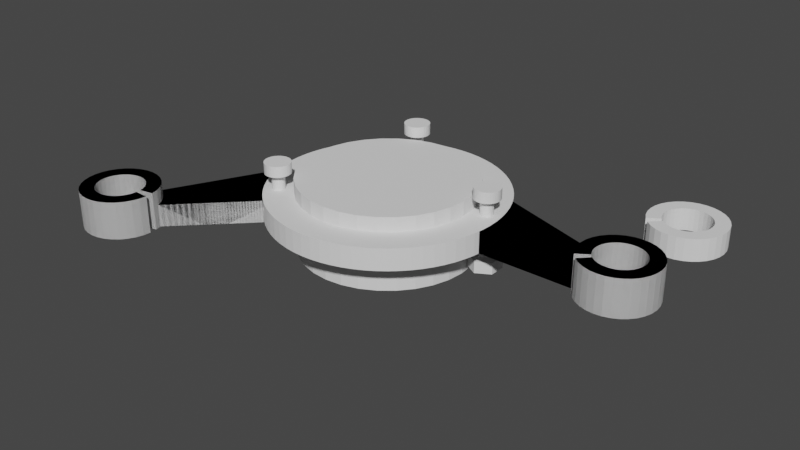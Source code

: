 # Source: motor_base_01.blend  (saved by Blender 2.92.15; exported with 4.5.12 LTS)
import bpy
from mathutils import Matrix  # noqa: F401  (used for matrix-valued properties, if any)

bpy.ops.wm.read_factory_settings(use_empty=True)
scene = bpy.context.scene
scene.name = 'Scene'

# ---- collections
col_main = bpy.data.collections.new('Main'); scene.collection.children.link(col_main)
col_main___parts = bpy.data.collections.new('Main - parts'); col_main.children.link(col_main___parts)
col_cut__screw_nut_01 = bpy.data.collections.new('[CUT] Screw+Nut 01'); col_main___parts.children.link(col_cut__screw_nut_01)

# ---- world
world_world = bpy.data.worlds.new('World'); scene.world = world_world
world_world.use_nodes = True; world_world.node_tree.nodes.clear()
_N = world_world.node_tree.nodes; _L = world_world.node_tree.links
n0 = _N.new('ShaderNodeOutputWorld'); n0.name = 'World Output'; n0.location = (300, 300)
n1 = _N.new('ShaderNodeBackground'); n1.name = 'Background'; n1.location = (10, 300)
n1.inputs[0].default_value = (0.05088, 0.05088, 0.05088, 1.0)
_L.new(n1.outputs[0], n0.inputs[0])
n0.is_active_output = True
world_world.color = (0.05088, 0.05088, 0.05088)
world_world.use_sun_shadow = False
world_world.sun_shadow_jitter_overblur = 0.0

# ---- meshes
me_cylinder_003 = bpy.data.meshes.new('Cylinder.003')
me_cylinder_003.from_pydata([(0.0, 3.153, -2.5), (0.6152, 3.093, -2.5), (0.6152, 3.093, 0.5), (0.0, 3.153, 0.5), (1.207, 2.913, -2.5), (1.207, 2.913, 0.5), (1.752, 2.622, -2.5), (1.752, 2.622, 0.5), (2.23, 2.23, -2.5), (2.23, 2.23, 0.5), (2.622, 1.752, -2.5), (2.622, 1.752, 0.5), (2.913, 1.207, -2.5), (2.913, 1.207, 0.5), (3.093, 0.6152, -2.5), (3.093, 0.6152, 0.5), (3.153, 3.822e-07, -2.5), (3.153, 3.965e-07, 0.5), (3.093, -0.6152, -2.5), (3.093, -0.6152, 0.5), (2.913, -1.207, -2.5), (2.913, -1.207, 0.5), (2.622, -1.752, -2.5), (2.622, -1.752, 0.5), (2.23, -2.23, -2.5), (2.23, -2.23, 0.5), (1.752, -2.622, -2.5), (1.752, -2.622, 0.5), (1.207, -2.913, -2.5), (1.207, -2.913, 0.5), (0.6152, -3.093, -2.5), (0.6152, -3.093, 0.5), (0.0, -3.153, -2.5), (0.0, -3.153, 0.5), (-0.6152, -3.093, -2.5), (-0.6152, -3.093, 0.5), (-1.207, -2.913, -2.5), (-1.207, -2.913, 0.5), (-1.752, -2.622, -2.5), (-1.752, -2.622, 0.5), (-2.23, -2.23, -2.5), (-2.23, -2.23, 0.5), (-2.622, -1.752, -2.5), (-2.622, -1.752, 0.5), (-2.913, -1.207, -2.5), (-2.913, -1.207, 0.5), (-3.093, -0.6152, -2.5), (-3.093, -0.6152, 0.5), (-3.153, 3.059e-06, -2.5), (-3.153, 3.044e-06, 0.5), (-3.093, 0.6152, -2.5), (-3.093, 0.6152, 0.5), (-2.913, 1.207, -2.5), (-2.913, 1.207, 0.5), (-2.622, 1.752, -2.5), (-2.622, 1.752, 0.5), (-2.23, 2.23, -2.5), (-2.23, 2.23, 0.5), (-1.752, 2.622, -2.5), (-1.752, 2.622, 0.5), (-1.207, 2.913, -2.5), (-1.207, 2.913, 0.5), (-0.6152, 3.093, -2.5), (-0.6152, 3.093, 0.5), (0.0, 5.062, -2.5), (0.9876, 4.965, -2.5), (0.9876, 4.965, 0.5), (0.0, 5.062, 0.5), (1.937, 4.677, -2.5), (1.937, 4.677, 0.5), (2.813, 4.209, -2.5), (2.813, 4.209, 0.5), (3.58, 3.58, -2.5), (3.58, 3.58, 0.5), (4.209, 2.813, -2.5), (4.209, 2.813, 0.5), (4.677, 1.937, -2.5), (4.677, 1.937, 0.5), (4.965, 0.9876, -2.5), (4.965, 0.9876, 0.5), (5.063, 3.822e-07, -2.5), (5.063, 3.822e-07, 0.5), (4.965, -0.9876, -2.5), (4.965, -0.9876, 0.5), (4.677, -1.937, -2.5), (4.677, -1.937, 0.5), (4.209, -2.813, -2.5), (4.209, -2.813, 0.5), (3.58, -3.58, -2.5), (3.58, -3.58, 0.5), (2.813, -4.209, -2.5), (2.813, -4.209, 0.5), (1.937, -4.677, -2.5), (1.937, -4.677, 0.5), (0.9876, -4.965, -2.5), (0.9876, -4.965, 0.5), (0.0, -5.062, -2.5), (0.0, -5.062, 0.5), (-0.9876, -4.965, -2.5), (-0.9876, -4.965, 0.5), (-1.937, -4.677, -2.5), (-1.937, -4.677, 0.5), (-2.813, -4.209, -2.5), (-2.813, -4.209, 0.5), (-3.58, -3.58, -2.5), (-3.58, -3.58, 0.5), (-4.209, -2.813, -2.5), (-4.209, -2.813, 0.5), (-4.677, -1.937, -2.5), (-4.677, -1.937, 0.5), (-4.965, -0.9876, -2.5), (-4.965, -0.9876, 0.5), (-5.063, 4.888e-06, -2.5), (-5.063, 4.888e-06, 0.5), (-4.965, 0.9876, -2.5), (-4.965, 0.9876, 0.5), (-4.677, 1.937, -2.5), (-4.677, 1.937, 0.5), (-4.209, 2.813, -2.5), (-4.209, 2.813, 0.5), (-3.58, 3.58, -2.5), (-3.58, 3.58, 0.5), (-2.813, 4.209, -2.5), (-2.813, 4.209, 0.5), (-1.937, 4.677, -2.5), (-1.937, 4.677, 0.5), (-0.9876, 4.965, -2.5), (-0.9876, 4.965, 0.5)], [], [(64, 67, 66, 65), (65, 66, 69, 68), (68, 69, 71, 70), (70, 71, 73, 72), (72, 73, 75, 74), (74, 75, 77, 76), (76, 77, 79, 78), (78, 79, 81, 80), (80, 81, 83, 82), (82, 83, 85, 84), (84, 85, 87, 86), (86, 87, 89, 88), (88, 89, 91, 90), (90, 91, 93, 92), (92, 93, 95, 94), (94, 95, 97, 96), (96, 97, 99, 98), (98, 99, 101, 100), (100, 101, 103, 102), (102, 103, 105, 104), (106, 107, 109, 108), (108, 109, 111, 110), (110, 111, 113, 112), (112, 113, 115, 114), (114, 115, 117, 116), (116, 117, 119, 118), (118, 119, 121, 120), (120, 121, 123, 122), (122, 123, 125, 124), (63, 61, 60, 62), (124, 125, 127, 126), (126, 127, 67, 64), (3, 63, 62, 0), (1, 0, 64, 65), (3, 2, 66, 67), (4, 1, 65, 68), (2, 5, 69, 66), (6, 4, 68, 70), (5, 7, 71, 69), (8, 6, 70, 72), (7, 9, 73, 71), (10, 8, 72, 74), (9, 11, 75, 73), (12, 10, 74, 76), (11, 13, 77, 75), (14, 12, 76, 78), (13, 15, 79, 77), (16, 14, 78, 80), (15, 17, 81, 79), (18, 16, 80, 82), (17, 19, 83, 81), (20, 18, 82, 84), (19, 21, 85, 83), (22, 20, 84, 86), (21, 23, 87, 85), (24, 22, 86, 88), (23, 25, 89, 87), (26, 24, 88, 90), (25, 27, 91, 89), (28, 26, 90, 92), (27, 29, 93, 91), (30, 28, 92, 94), (29, 31, 95, 93), (32, 30, 94, 96), (31, 33, 97, 95), (34, 32, 96, 98), (33, 35, 99, 97), (36, 34, 98, 100), (35, 37, 101, 99), (38, 36, 100, 102), (37, 39, 103, 101), (40, 38, 102, 104), (39, 41, 105, 103), (104, 105, 41, 40), (44, 42, 106, 108), (43, 45, 109, 107), (46, 44, 108, 110), (45, 47, 111, 109), (48, 46, 110, 112), (47, 49, 113, 111), (50, 48, 112, 114), (49, 51, 115, 113), (52, 50, 114, 116), (51, 53, 117, 115), (54, 52, 116, 118), (53, 55, 119, 117), (56, 54, 118, 120), (55, 57, 121, 119), (58, 56, 120, 122), (57, 59, 123, 121), (60, 58, 122, 124), (59, 61, 125, 123), (62, 60, 124, 126), (61, 63, 127, 125), (0, 62, 126, 64), (63, 3, 67, 127), (61, 59, 58, 60), (59, 57, 56, 58), (57, 55, 54, 56), (55, 53, 52, 54), (53, 51, 50, 52), (51, 49, 48, 50), (49, 47, 46, 48), (47, 45, 44, 46), (45, 43, 42, 44), (106, 42, 43, 107), (41, 39, 38, 40), (39, 37, 36, 38), (37, 35, 34, 36), (35, 33, 32, 34), (33, 31, 30, 32), (31, 29, 28, 30), (29, 27, 26, 28), (27, 25, 24, 26), (25, 23, 22, 24), (23, 21, 20, 22), (21, 19, 18, 20), (19, 17, 16, 18), (17, 15, 14, 16), (15, 13, 12, 14), (13, 11, 10, 12), (11, 9, 8, 10), (9, 7, 6, 8), (7, 5, 4, 6), (5, 2, 1, 4), (2, 3, 0, 1)])
_uv = me_cylinder_003.uv_layers.new(name='UVMap')
_uv.uv.foreach_set('vector', [1.0, 0.5, 1.0, 1.0, 0.9688, 1.0, 0.9688, 0.5, 0.9688, 0.5, 0.9688, 1.0, 0.9375, 1.0, 0.9375, 0.5, 0.9375, 0.5, 0.9375, 1.0, 0.9062, 1.0, 0.9062, 0.5, 0.9062, 0.5, 0.9062, 1.0, 0.875, 1.0, 0.875, 0.5, 0.875, 0.5, 0.875, 1.0, 0.8438, 1.0, 0.8438, 0.5, 0.8438, 0.5, 0.8438, 1.0, 0.8125, 1.0, 0.8125, 0.5, 0.8125, 0.5, 0.8125, 1.0, 0.7812, 1.0, 0.7812, 0.5, 0.7812, 0.5, 0.7812, 1.0, 0.75, 1.0, 0.75, 0.5, 0.75, 0.5, 0.75, 1.0, 0.7188, 1.0, 0.7188, 0.5, 0.7188, 0.5, 0.7188, 1.0, 0.6875, 1.0, 0.6875, 0.5, 0.6875, 0.5, 0.6875, 1.0, 0.6562, 1.0, 0.6562, 0.5, 0.6562, 0.5, 0.6562, 1.0, 0.625, 1.0, 0.625, 0.5, 0.625, 0.5, 0.625, 1.0, 0.5938, 1.0, 0.5938, 0.5, 0.5938, 0.5, 0.5938, 1.0, 0.5625, 1.0, 0.5625, 0.5, 0.5625, 0.5, 0.5625, 1.0, 0.5312, 1.0, 0.5312, 0.5, 0.5312, 0.5, 0.5312, 1.0, 0.5, 1.0, 0.5, 0.5, 0.5, 0.5, 0.5, 1.0, 0.4688, 1.0, 0.4688, 0.5, 0.4688, 0.5, 0.4688, 1.0, 0.4375, 1.0, 0.4375, 0.5, 0.4375, 0.5, 0.4375, 1.0, 0.4062, 1.0, 0.4062, 0.5, 0.4062, 0.5, 0.4062, 1.0, 0.375, 1.0, 0.375, 0.5, 0.3438, 0.5, 0.3438, 1.0, 0.3125, 1.0, 0.3125, 0.5, 0.3125, 0.5, 0.3125, 1.0, 0.2812, 1.0, 0.2812, 0.5, 0.2812, 0.5, 0.2812, 1.0, 0.25, 1.0, 0.25, 0.5, 0.25, 0.5, 0.25, 1.0, 0.2188, 1.0, 0.2188, 0.5, 0.2188, 0.5, 0.2188, 1.0, 0.1875, 1.0, 0.1875, 0.5, 0.1875, 0.5, 0.1875, 1.0, 0.1562, 1.0, 0.1562, 0.5, 0.1562, 0.5, 0.1562, 1.0, 0.125, 1.0, 0.125, 0.5, 0.125, 0.5, 0.125, 1.0, 0.09375, 1.0, 0.09375, 0.5, 0.09375, 0.5, 0.09375, 1.0, 0.0625, 1.0, 0.0625, 0.5, 0.336, 1.0, 0.2872, 1.0, 0.2872, 0.5, 0.336, 0.5, 0.0625, 0.5, 0.0625, 1.0, 0.03125, 1.0, 0.03125, 0.5, 0.03125, 0.5, 0.03125, 1.0, 0.0, 1.0, 0.0, 0.5, 0.4269, 1.0, 0.336, 1.0, 0.336, 0.5, 0.4269, 0.5, 0.5419, 0.5, 0.4269, 0.5, 0.0, 0.5, 0.9688, 0.5, 0.4269, 1.0, 0.5419, 1.0, 0.9688, 1.0, 0.0, 1.0, 0.6328, 0.5, 0.5419, 0.5, 0.9688, 0.5, 0.9375, 0.5, 0.5419, 1.0, 0.6328, 1.0, 0.9375, 1.0, 0.9688, 1.0, 0.6816, 0.5, 0.6328, 0.5, 0.9375, 0.5, 0.9062, 0.5, 0.6328, 1.0, 0.6816, 1.0, 0.9062, 1.0, 0.9375, 1.0, 0.7006, 0.5, 0.6816, 0.5, 0.9062, 0.5, 0.875, 0.5, 0.6816, 1.0, 0.7006, 1.0, 0.875, 1.0, 0.9062, 1.0, 0.7029, 0.5, 0.7006, 0.5, 0.875, 0.5, 0.8438, 0.5, 0.7006, 1.0, 0.7029, 1.0, 0.8438, 1.0, 0.875, 1.0, 0.6959, 0.5, 0.7029, 0.5, 0.8438, 0.5, 0.8125, 0.5, 0.7029, 1.0, 0.6959, 1.0, 0.8125, 1.0, 0.8438, 1.0, 0.6835, 0.5, 0.6959, 0.5, 0.8125, 0.5, 0.7812, 0.5, 0.6959, 1.0, 0.6835, 1.0, 0.7812, 1.0, 0.8125, 1.0, 0.6675, 0.5, 0.6835, 0.5, 0.7812, 0.5, 0.75, 0.5, 0.6835, 1.0, 0.6675, 1.0, 0.75, 1.0, 0.7812, 1.0, 0.6494, 0.5, 0.6675, 0.5, 0.75, 0.5, 0.7188, 0.5, 0.6675, 1.0, 0.6494, 1.0, 0.7188, 1.0, 0.75, 1.0, 0.6296, 0.5, 0.6494, 0.5, 0.7188, 0.5, 0.6875, 0.5, 0.6494, 1.0, 0.6296, 1.0, 0.6875, 1.0, 0.7188, 1.0, 0.6087, 0.5, 0.6296, 0.5, 0.6875, 0.5, 0.6562, 0.5, 0.6296, 1.0, 0.6087, 1.0, 0.6562, 1.0, 0.6875, 1.0, 0.587, 0.5, 0.6087, 0.5, 0.6562, 0.5, 0.625, 0.5, 0.6087, 1.0, 0.587, 1.0, 0.625, 1.0, 0.6562, 1.0, 0.5647, 0.5, 0.587, 0.5, 0.625, 0.5, 0.5938, 0.5, 0.587, 1.0, 0.5647, 1.0, 0.5938, 1.0, 0.625, 1.0, 0.542, 0.5, 0.5647, 0.5, 0.5938, 0.5, 0.5625, 0.5, 0.5647, 1.0, 0.542, 1.0, 0.5625, 1.0, 0.5938, 1.0, 0.5191, 0.5, 0.542, 0.5, 0.5625, 0.5, 0.5312, 0.5, 0.542, 1.0, 0.5191, 1.0, 0.5312, 1.0, 0.5625, 1.0, 0.496, 0.5, 0.5191, 0.5, 0.5312, 0.5, 0.5, 0.5, 0.5191, 1.0, 0.496, 1.0, 0.5, 1.0, 0.5312, 1.0, 0.4728, 0.5, 0.496, 0.5, 0.5, 0.5, 0.4688, 0.5, 0.496, 1.0, 0.4728, 1.0, 0.4688, 1.0, 0.5, 1.0, 0.4497, 0.5, 0.4728, 0.5, 0.4688, 0.5, 0.4375, 0.5, 0.4728, 1.0, 0.4497, 1.0, 0.4375, 1.0, 0.4688, 1.0, 0.4267, 0.5, 0.4497, 0.5, 0.4375, 0.5, 0.4062, 0.5, 0.4497, 1.0, 0.4267, 1.0, 0.4062, 1.0, 0.4375, 1.0, 0.404, 0.5, 0.4267, 0.5, 0.4062, 0.5, 0.375, 0.5, 0.4267, 1.0, 0.404, 1.0, 0.375, 1.0, 0.4062, 1.0, 0.375, 0.5, 0.375, 1.0, 0.404, 1.0, 0.404, 0.5, 0.3601, 0.5, 0.3817, 0.5, 0.3438, 0.5, 0.3125, 0.5, 0.3817, 1.0, 0.3601, 1.0, 0.3125, 1.0, 0.3438, 1.0, 0.3392, 0.5, 0.3601, 0.5, 0.3125, 0.5, 0.2812, 0.5, 0.3601, 1.0, 0.3392, 1.0, 0.2812, 1.0, 0.3125, 1.0, 0.3194, 0.5, 0.3392, 0.5, 0.2812, 0.5, 0.25, 0.5, 0.3392, 1.0, 0.3194, 1.0, 0.25, 1.0, 0.2812, 1.0, 0.3012, 0.5, 0.3194, 0.5, 0.25, 0.5, 0.2188, 0.5, 0.3194, 1.0, 0.3012, 1.0, 0.2188, 1.0, 0.25, 1.0, 0.2853, 0.5, 0.3012, 0.5, 0.2188, 0.5, 0.1875, 0.5, 0.3012, 1.0, 0.2853, 1.0, 0.1875, 1.0, 0.2188, 1.0, 0.2728, 0.5, 0.2853, 0.5, 0.1875, 0.5, 0.1562, 0.5, 0.2853, 1.0, 0.2728, 1.0, 0.1562, 1.0, 0.1875, 1.0, 0.2658, 0.5, 0.2728, 0.5, 0.1562, 0.5, 0.125, 0.5, 0.2728, 1.0, 0.2658, 1.0, 0.125, 1.0, 0.1562, 1.0, 0.2681, 0.5, 0.2658, 0.5, 0.125, 0.5, 0.09375, 0.5, 0.2658, 1.0, 0.2681, 1.0, 0.09375, 1.0, 0.125, 1.0, 0.2872, 0.5, 0.2681, 0.5, 0.09375, 0.5, 0.0625, 0.5, 0.2681, 1.0, 0.2872, 1.0, 0.0625, 1.0, 0.09375, 1.0, 0.336, 0.5, 0.2872, 0.5, 0.0625, 0.5, 0.03125, 0.5, 0.2872, 1.0, 0.336, 1.0, 0.03125, 1.0, 0.0625, 1.0, 0.4269, 0.5, 0.336, 0.5, 0.03125, 0.5, 0.0, 0.5, 0.336, 1.0, 0.4269, 1.0, 0.0, 1.0, 0.03125, 1.0, 0.2872, 1.0, 0.2681, 1.0, 0.2681, 0.5, 0.2872, 0.5, 0.2681, 1.0, 0.2658, 1.0, 0.2658, 0.5, 0.2681, 0.5, 0.2658, 1.0, 0.2728, 1.0, 0.2728, 0.5, 0.2658, 0.5, 0.2728, 1.0, 0.2853, 1.0, 0.2853, 0.5, 0.2728, 0.5, 0.2853, 1.0, 0.3012, 1.0, 0.3012, 0.5, 0.2853, 0.5, 0.3012, 1.0, 0.3194, 1.0, 0.3194, 0.5, 0.3012, 0.5, 0.3194, 1.0, 0.3392, 1.0, 0.3392, 0.5, 0.3194, 0.5, 0.3392, 1.0, 0.3601, 1.0, 0.3601, 0.5, 0.3392, 0.5, 0.3601, 1.0, 0.3817, 1.0, 0.3817, 0.5, 0.3601, 0.5, 0.3438, 0.5, 0.3817, 0.5, 0.3817, 1.0, 0.3438, 1.0, 0.404, 1.0, 0.4267, 1.0, 0.4267, 0.5, 0.404, 0.5, 0.4267, 1.0, 0.4497, 1.0, 0.4497, 0.5, 0.4267, 0.5, 0.4497, 1.0, 0.4728, 1.0, 0.4728, 0.5, 0.4497, 0.5, 0.4728, 1.0, 0.496, 1.0, 0.496, 0.5, 0.4728, 0.5, 0.496, 1.0, 0.5191, 1.0, 0.5191, 0.5, 0.496, 0.5, 0.5191, 1.0, 0.542, 1.0, 0.542, 0.5, 0.5191, 0.5, 0.542, 1.0, 0.5647, 1.0, 0.5647, 0.5, 0.542, 0.5, 0.5647, 1.0, 0.587, 1.0, 0.587, 0.5, 0.5647, 0.5, 0.587, 1.0, 0.6087, 1.0, 0.6087, 0.5, 0.587, 0.5, 0.6087, 1.0, 0.6296, 1.0, 0.6296, 0.5, 0.6087, 0.5, 0.6296, 1.0, 0.6494, 1.0, 0.6494, 0.5, 0.6296, 0.5, 0.6494, 1.0, 0.6675, 1.0, 0.6675, 0.5, 0.6494, 0.5, 0.6675, 1.0, 0.6835, 1.0, 0.6835, 0.5, 0.6675, 0.5, 0.6835, 1.0, 0.6959, 1.0, 0.6959, 0.5, 0.6835, 0.5, 0.6959, 1.0, 0.7029, 1.0, 0.7029, 0.5, 0.6959, 0.5, 0.7029, 1.0, 0.7006, 1.0, 0.7006, 0.5, 0.7029, 0.5, 0.7006, 1.0, 0.6816, 1.0, 0.6816, 0.5, 0.7006, 0.5, 0.6816, 1.0, 0.6328, 1.0, 0.6328, 0.5, 0.6816, 0.5, 0.6328, 1.0, 0.5419, 1.0, 0.5419, 0.5, 0.6328, 0.5, 0.5419, 1.0, 0.4269, 1.0, 0.4269, 0.5, 0.5419, 0.5])
me_cylinder_003.use_remesh_fix_poles = True
me_cylinder_003.use_remesh_preserve_attributes = False
me_cylinder_003.use_mirror_vertex_groups = False
me_cylinder_003.update()
me_cylinder_001 = bpy.data.meshes.new('Cylinder.001')
me_cylinder_001.from_pydata([(0.0, 16.0, 0.0), (1.394, 15.94, 0.0), (1.394, 15.94, 3.0), (0.0, 16.0, 3.0), (2.778, 15.76, 0.0), (2.778, 15.76, 3.0), (4.141, 15.45, 0.0), (4.141, 15.45, 3.0), (5.472, 15.04, 0.0), (5.472, 15.04, 3.0), (6.762, 14.5, 0.0), (6.762, 14.5, 3.0), (8.0, 13.86, 0.0), (8.0, 13.86, 3.0), (9.177, 13.11, 0.0), (9.177, 13.11, 3.0), (10.28, 12.26, 0.0), (10.28, 12.26, 3.0), (11.31, 11.31, 0.0), (11.31, 11.31, 3.0), (12.26, 10.28, 0.0), (12.26, 10.28, 3.0), (13.11, 9.177, 0.0), (13.11, 9.177, 3.0), (13.86, 8.0, 0.0), (13.86, 8.0, 3.0), (14.5, 6.762, 0.0), (14.5, 6.762, 3.0), (15.04, 5.472, 0.0), (15.04, 5.472, 3.0), (15.45, 4.141, 0.0), (15.45, 4.141, 3.0), (15.76, 2.778, 0.0), (15.76, 2.778, 3.0), (15.94, 1.394, 0.0), (15.94, 1.394, 3.0), (16.0, 3.115e-06, 0.0), (16.0, 3.115e-06, 3.0), (15.94, -1.394, 0.0), (15.94, -1.394, 3.0), (15.76, -2.778, 0.0), (15.76, -2.778, 3.0), (15.45, -4.141, 0.0), (15.45, -4.141, 3.0), (15.04, -5.472, 0.0), (15.04, -5.472, 3.0), (14.5, -6.762, 0.0), (14.5, -6.762, 3.0), (13.86, -8.0, 0.0), (13.86, -8.0, 3.0), (13.11, -9.177, 0.0), (13.11, -9.177, 3.0), (12.26, -10.28, 0.0), (12.26, -10.28, 3.0), (11.31, -11.31, 0.0), (11.31, -11.31, 3.0), (10.28, -12.26, 0.0), (10.28, -12.26, 3.0), (9.177, -13.11, 0.0), (9.177, -13.11, 3.0), (8.0, -13.86, 0.0), (8.0, -13.86, 3.0), (6.762, -14.5, 0.0), (6.762, -14.5, 3.0), (5.472, -15.04, 0.0), (5.472, -15.04, 3.0), (4.141, -15.45, 0.0), (4.141, -15.45, 3.0), (2.778, -15.76, 0.0), (2.778, -15.76, 3.0), (1.394, -15.94, 0.0), (1.394, -15.94, 3.0), (6.231e-06, -16.0, 0.0), (6.231e-06, -16.0, 3.0), (-1.394, -15.94, 0.0), (-1.394, -15.94, 3.0), (-2.778, -15.76, 0.0), (-2.778, -15.76, 3.0), (-4.141, -15.45, 0.0), (-4.141, -15.45, 3.0), (-5.472, -15.04, 0.0), (-5.472, -15.04, 3.0), (-6.762, -14.5, 0.0), (-6.762, -14.5, 3.0), (-8.0, -13.86, 0.0), (-8.0, -13.86, 3.0), (-9.177, -13.11, 0.0), (-9.177, -13.11, 3.0), (-10.28, -12.26, 0.0), (-10.28, -12.26, 3.0), (-11.31, -11.31, 0.0), (-11.31, -11.31, 3.0), (-12.26, -10.28, 0.0), (-12.26, -10.28, 3.0), (-13.11, -9.177, 0.0), (-13.11, -9.177, 3.0), (-13.86, -8.0, 0.0), (-13.86, -8.0, 3.0), (-14.5, -6.762, 0.0), (-14.5, -6.762, 3.0), (-15.04, -5.472, 0.0), (-15.04, -5.472, 3.0), (-15.45, -4.141, 0.0), (-15.45, -4.141, 3.0), (-15.76, -2.778, 0.0), (-15.76, -2.778, 3.0), (-15.94, -1.394, 0.0), (-15.94, -1.394, 3.0), (-16.0, -7.439e-06, 0.0), (-16.0, -7.439e-06, 3.0), (-15.94, 1.394, 0.0), (-15.94, 1.394, 3.0), (-15.76, 2.778, 0.0), (-15.76, 2.778, 3.0), (-15.45, 4.141, 0.0), (-15.45, 4.141, 3.0), (-15.04, 5.472, 0.0), (-15.04, 5.472, 3.0), (-14.5, 6.762, 0.0), (-14.5, 6.762, 3.0), (-13.86, 8.0, 0.0), (-13.86, 8.0, 3.0), (-13.11, 9.177, 0.0), (-13.11, 9.177, 3.0), (-12.26, 10.28, 0.0), (-12.26, 10.28, 3.0), (-11.31, 11.31, 0.0), (-11.31, 11.31, 3.0), (-10.28, 12.26, 0.0), (-10.28, 12.26, 3.0), (-9.177, 13.11, 0.0), (-9.177, 13.11, 3.0), (-8.0, 13.86, 0.0), (-8.0, 13.86, 3.0), (-6.762, 14.5, 0.0), (-6.762, 14.5, 3.0), (-5.472, 15.04, 0.0), (-5.472, 15.04, 3.0), (-4.141, 15.45, 0.0), (-4.141, 15.45, 3.0), (-2.778, 15.76, 0.0), (-2.778, 15.76, 3.0), (-1.395, 15.94, 0.0), (-1.395, 15.94, 3.0)], [], [(0, 3, 2, 1), (1, 2, 5, 4), (4, 5, 7, 6), (6, 7, 9, 8), (8, 9, 11, 10), (10, 11, 13, 12), (12, 13, 15, 14), (14, 15, 17, 16), (16, 17, 19, 18), (18, 19, 21, 20), (20, 21, 23, 22), (22, 23, 25, 24), (24, 25, 27, 26), (26, 27, 29, 28), (28, 29, 31, 30), (30, 31, 33, 32), (32, 33, 35, 34), (34, 35, 37, 36), (36, 37, 39, 38), (38, 39, 41, 40), (40, 41, 43, 42), (42, 43, 45, 44), (44, 45, 47, 46), (46, 47, 49, 48), (48, 49, 51, 50), (50, 51, 53, 52), (52, 53, 55, 54), (54, 55, 57, 56), (56, 57, 59, 58), (58, 59, 61, 60), (60, 61, 63, 62), (62, 63, 65, 64), (64, 65, 67, 66), (66, 67, 69, 68), (68, 69, 71, 70), (70, 71, 73, 72), (72, 73, 75, 74), (74, 75, 77, 76), (76, 77, 79, 78), (78, 79, 81, 80), (80, 81, 83, 82), (82, 83, 85, 84), (84, 85, 87, 86), (86, 87, 89, 88), (88, 89, 91, 90), (90, 91, 93, 92), (92, 93, 95, 94), (94, 95, 97, 96), (96, 97, 99, 98), (98, 99, 101, 100), (100, 101, 103, 102), (102, 103, 105, 104), (104, 105, 107, 106), (106, 107, 109, 108), (108, 109, 111, 110), (110, 111, 113, 112), (112, 113, 115, 114), (114, 115, 117, 116), (116, 117, 119, 118), (118, 119, 121, 120), (120, 121, 123, 122), (122, 123, 125, 124), (124, 125, 127, 126), (126, 127, 129, 128), (128, 129, 131, 130), (130, 131, 133, 132), (132, 133, 135, 134), (134, 135, 137, 136), (136, 137, 139, 138), (138, 139, 141, 140), (2, 3, 143, 141, 139, 137, 135, 133, 131, 129, 127, 125, 123, 121, 119, 117, 115, 113, 111, 109, 107, 105, 103, 101, 99, 97, 95, 93, 91, 89, 87, 85, 83, 81, 79, 77, 75, 73, 71, 69, 67, 65, 63, 61, 59, 57, 55, 53, 51, 49, 47, 45, 43, 41, 39, 37, 35, 33, 31, 29, 27, 25, 23, 21, 19, 17, 15, 13, 11, 9, 7, 5), (140, 141, 143, 142), (142, 143, 3, 0), (0, 1, 4, 6, 8, 10, 12, 14, 16, 18, 20, 22, 24, 26, 28, 30, 32, 34, 36, 38, 40, 42, 44, 46, 48, 50, 52, 54, 56, 58, 60, 62, 64, 66, 68, 70, 72, 74, 76, 78, 80, 82, 84, 86, 88, 90, 92, 94, 96, 98, 100, 102, 104, 106, 108, 110, 112, 114, 116, 118, 120, 122, 124, 126, 128, 130, 132, 134, 136, 138, 140, 142)])
_uv = me_cylinder_001.uv_layers.new(name='UVMap')
_uv.uv.foreach_set('vector', [1.0, 0.5, 1.0, 1.0, 0.9861, 1.0, 0.9861, 0.5, 0.9861, 0.5, 0.9861, 1.0, 0.9722, 1.0, 0.9722, 0.5, 0.9722, 0.5, 0.9722, 1.0, 0.9583, 1.0, 0.9583, 0.5, 0.9583, 0.5, 0.9583, 1.0, 0.9444, 1.0, 0.9444, 0.5, 0.9444, 0.5, 0.9444, 1.0, 0.9306, 1.0, 0.9306, 0.5, 0.9306, 0.5, 0.9306, 1.0, 0.9167, 1.0, 0.9167, 0.5, 0.9167, 0.5, 0.9167, 1.0, 0.9028, 1.0, 0.9028, 0.5, 0.9028, 0.5, 0.9028, 1.0, 0.8889, 1.0, 0.8889, 0.5, 0.8889, 0.5, 0.8889, 1.0, 0.875, 1.0, 0.875, 0.5, 0.875, 0.5, 0.875, 1.0, 0.8611, 1.0, 0.8611, 0.5, 0.8611, 0.5, 0.8611, 1.0, 0.8472, 1.0, 0.8472, 0.5, 0.8472, 0.5, 0.8472, 1.0, 0.8333, 1.0, 0.8333, 0.5, 0.8333, 0.5, 0.8333, 1.0, 0.8194, 1.0, 0.8194, 0.5, 0.8194, 0.5, 0.8194, 1.0, 0.8056, 1.0, 0.8056, 0.5, 0.8056, 0.5, 0.8056, 1.0, 0.7917, 1.0, 0.7917, 0.5, 0.7917, 0.5, 0.7917, 1.0, 0.7778, 1.0, 0.7778, 0.5, 0.7778, 0.5, 0.7778, 1.0, 0.7639, 1.0, 0.7639, 0.5, 0.7639, 0.5, 0.7639, 1.0, 0.75, 1.0, 0.75, 0.5, 0.75, 0.5, 0.75, 1.0, 0.7361, 1.0, 0.7361, 0.5, 0.7361, 0.5, 0.7361, 1.0, 0.7222, 1.0, 0.7222, 0.5, 0.7222, 0.5, 0.7222, 1.0, 0.7083, 1.0, 0.7083, 0.5, 0.7083, 0.5, 0.7083, 1.0, 0.6944, 1.0, 0.6944, 0.5, 0.6944, 0.5, 0.6944, 1.0, 0.6806, 1.0, 0.6806, 0.5, 0.6806, 0.5, 0.6806, 1.0, 0.6667, 1.0, 0.6667, 0.5, 0.6667, 0.5, 0.6667, 1.0, 0.6528, 1.0, 0.6528, 0.5, 0.6528, 0.5, 0.6528, 1.0, 0.6389, 1.0, 0.6389, 0.5, 0.6389, 0.5, 0.6389, 1.0, 0.625, 1.0, 0.625, 0.5, 0.625, 0.5, 0.625, 1.0, 0.6111, 1.0, 0.6111, 0.5, 0.6111, 0.5, 0.6111, 1.0, 0.5972, 1.0, 0.5972, 0.5, 0.5972, 0.5, 0.5972, 1.0, 0.5833, 1.0, 0.5833, 0.5, 0.5833, 0.5, 0.5833, 1.0, 0.5694, 1.0, 0.5694, 0.5, 0.5694, 0.5, 0.5694, 1.0, 0.5556, 1.0, 0.5556, 0.5, 0.5556, 0.5, 0.5556, 1.0, 0.5417, 1.0, 0.5417, 0.5, 0.5417, 0.5, 0.5417, 1.0, 0.5278, 1.0, 0.5278, 0.5, 0.5278, 0.5, 0.5278, 1.0, 0.5139, 1.0, 0.5139, 0.5, 0.5139, 0.5, 0.5139, 1.0, 0.5, 1.0, 0.5, 0.5, 0.5, 0.5, 0.5, 1.0, 0.4861, 1.0, 0.4861, 0.5, 0.4861, 0.5, 0.4861, 1.0, 0.4722, 1.0, 0.4722, 0.5, 0.4722, 0.5, 0.4722, 1.0, 0.4583, 1.0, 0.4583, 0.5, 0.4583, 0.5, 0.4583, 1.0, 0.4444, 1.0, 0.4444, 0.5, 0.4444, 0.5, 0.4444, 1.0, 0.4306, 1.0, 0.4306, 0.5, 0.4306, 0.5, 0.4306, 1.0, 0.4167, 1.0, 0.4167, 0.5, 0.4167, 0.5, 0.4167, 1.0, 0.4028, 1.0, 0.4028, 0.5, 0.4028, 0.5, 0.4028, 1.0, 0.3889, 1.0, 0.3889, 0.5, 0.3889, 0.5, 0.3889, 1.0, 0.375, 1.0, 0.375, 0.5, 0.375, 0.5, 0.375, 1.0, 0.3611, 1.0, 0.3611, 0.5, 0.3611, 0.5, 0.3611, 1.0, 0.3472, 1.0, 0.3472, 0.5, 0.3472, 0.5, 0.3472, 1.0, 0.3333, 1.0, 0.3333, 0.5, 0.3333, 0.5, 0.3333, 1.0, 0.3194, 1.0, 0.3194, 0.5, 0.3194, 0.5, 0.3194, 1.0, 0.3056, 1.0, 0.3056, 0.5, 0.3056, 0.5, 0.3056, 1.0, 0.2917, 1.0, 0.2917, 0.5, 0.2917, 0.5, 0.2917, 1.0, 0.2778, 1.0, 0.2778, 0.5, 0.2778, 0.5, 0.2778, 1.0, 0.2639, 1.0, 0.2639, 0.5, 0.2639, 0.5, 0.2639, 1.0, 0.25, 1.0, 0.25, 0.5, 0.25, 0.5, 0.25, 1.0, 0.2361, 1.0, 0.2361, 0.5, 0.2361, 0.5, 0.2361, 1.0, 0.2222, 1.0, 0.2222, 0.5, 0.2222, 0.5, 0.2222, 1.0, 0.2083, 1.0, 0.2083, 0.5, 0.2083, 0.5, 0.2083, 1.0, 0.1944, 1.0, 0.1944, 0.5, 0.1944, 0.5, 0.1944, 1.0, 0.1806, 1.0, 0.1806, 0.5, 0.1806, 0.5, 0.1806, 1.0, 0.1667, 1.0, 0.1667, 0.5, 0.1667, 0.5, 0.1667, 1.0, 0.1528, 1.0, 0.1528, 0.5, 0.1528, 0.5, 0.1528, 1.0, 0.1389, 1.0, 0.1389, 0.5, 0.1389, 0.5, 0.1389, 1.0, 0.125, 1.0, 0.125, 0.5, 0.125, 0.5, 0.125, 1.0, 0.1111, 1.0, 0.1111, 0.5, 0.1111, 0.5, 0.1111, 1.0, 0.09722, 1.0, 0.09722, 0.5, 0.09722, 0.5, 0.09722, 1.0, 0.08333, 1.0, 0.08333, 0.5, 0.08333, 0.5, 0.08333, 1.0, 0.06944, 1.0, 0.06944, 0.5, 0.06944, 0.5, 0.06944, 1.0, 0.05556, 1.0, 0.05556, 0.5, 0.05556, 0.5, 0.05556, 1.0, 0.04167, 1.0, 0.04167, 0.5, 0.04167, 0.5, 0.04167, 1.0, 0.02778, 1.0, 0.02778, 0.5, 0.9861, 1.0, -4.042e-07, 1.0, 0.01389, 1.0, 0.02778, 1.0, 0.04167, 1.0, 0.05556, 1.0, 0.06944, 1.0, 0.08333, 1.0, 0.09722, 1.0, 0.1111, 1.0, 0.125, 1.0, 0.1389, 1.0, 0.1528, 1.0, 0.1667, 1.0, 0.1806, 1.0, 0.1944, 1.0, 0.2083, 1.0, 0.2222, 1.0, 0.2361, 1.0, 0.25, 1.0, 0.2639, 1.0, 0.2778, 1.0, 0.2917, 1.0, 0.3056, 1.0, 0.3194, 1.0, 0.3333, 1.0, 0.3472, 1.0, 0.3611, 1.0, 0.375, 1.0, 0.3889, 1.0, 0.4028, 1.0, 0.4167, 1.0, 0.4306, 1.0, 0.4444, 1.0, 0.4583, 1.0, 0.4722, 1.0, 0.4861, 1.0, 0.5, 1.0, 0.5139, 1.0, 0.5278, 1.0, 0.5417, 1.0, 0.5556, 1.0, 0.5694, 1.0, 0.5833, 1.0, 0.5972, 1.0, 0.6111, 1.0, 0.625, 1.0, 0.6389, 1.0, 0.6528, 1.0, 0.6667, 1.0, 0.6806, 1.0, 0.6944, 1.0, 0.7083, 1.0, 0.7222, 1.0, 0.7361, 1.0, 0.75, 1.0, 0.7639, 1.0, 0.7778, 1.0, 0.7917, 1.0, 0.8056, 1.0, 0.8194, 1.0, 0.8333, 1.0, 0.8472, 1.0, 0.8611, 1.0, 0.875, 1.0, 0.8889, 1.0, 0.9028, 1.0, 0.9167, 1.0, 0.9306, 1.0, 0.9444, 1.0, 0.9583, 1.0, 0.9722, 1.0, 0.02778, 0.5, 0.02778, 1.0, 0.01389, 1.0, 0.01389, 0.5, 0.01389, 0.5, 0.01389, 1.0, -4.042e-07, 1.0, -4.042e-07, 0.5, -4.042e-07, 0.5, 0.9861, 0.5, 0.9722, 0.5, 0.9583, 0.5, 0.9444, 0.5, 0.9306, 0.5, 0.9167, 0.5, 0.9028, 0.5, 0.8889, 0.5, 0.875, 0.5, 0.8611, 0.5, 0.8472, 0.5, 0.8333, 0.5, 0.8194, 0.5, 0.8056, 0.5, 0.7917, 0.5, 0.7778, 0.5, 0.7639, 0.5, 0.75, 0.5, 0.7361, 0.5, 0.7222, 0.5, 0.7083, 0.5, 0.6944, 0.5, 0.6806, 0.5, 0.6667, 0.5, 0.6528, 0.5, 0.6389, 0.5, 0.625, 0.5, 0.6111, 0.5, 0.5972, 0.5, 0.5833, 0.5, 0.5694, 0.5, 0.5556, 0.5, 0.5417, 0.5, 0.5278, 0.5, 0.5139, 0.5, 0.5, 0.5, 0.4861, 0.5, 0.4722, 0.5, 0.4583, 0.5, 0.4444, 0.5, 0.4306, 0.5, 0.4167, 0.5, 0.4028, 0.5, 0.3889, 0.5, 0.375, 0.5, 0.3611, 0.5, 0.3472, 0.5, 0.3333, 0.5, 0.3194, 0.5, 0.3056, 0.5, 0.2917, 0.5, 0.2778, 0.5, 0.2639, 0.5, 0.25, 0.5, 0.2361, 0.5, 0.2222, 0.5, 0.2083, 0.5, 0.1944, 0.5, 0.1806, 0.5, 0.1667, 0.5, 0.1528, 0.5, 0.1389, 0.5, 0.125, 0.5, 0.1111, 0.5, 0.09722, 0.5, 0.08333, 0.5, 0.06944, 0.5, 0.05556, 0.5, 0.04167, 0.5, 0.02778, 0.5, 0.01389, 0.5])
me_cylinder_001.use_remesh_fix_poles = True
me_cylinder_001.use_remesh_preserve_attributes = False
me_cylinder_001.use_mirror_vertex_groups = False
me_cylinder_001.update()
me_cylinder = bpy.data.meshes.new('Cylinder')
me_cylinder.from_pydata([(0.0, 12.0, -5.0), (0.0, 12.0, 5.0), (2.341, 11.77, -5.0), (2.341, 11.77, 5.0), (4.592, 11.09, -5.0), (4.592, 11.09, 5.0), (6.667, 9.978, -5.0), (6.667, 9.978, 5.0), (8.485, 8.485, -5.0), (8.485, 8.485, 5.0), (9.978, 6.667, -5.0), (9.978, 6.667, 5.0), (11.09, 4.592, -5.0), (11.09, 4.592, 5.0), (11.77, 2.341, -5.0), (11.77, 2.341, 5.0), (12.0, 9.06e-07, -5.0), (12.0, 9.06e-07, 5.0), (11.77, -2.341, -5.0), (11.77, -2.341, 5.0), (11.09, -4.592, -5.0), (11.09, -4.592, 5.0), (9.978, -6.667, -5.0), (9.978, -6.667, 5.0), (8.485, -8.485, -5.0), (8.485, -8.485, 5.0), (6.667, -9.978, -5.0), (6.667, -9.978, 5.0), (4.592, -11.09, -5.0), (4.592, -11.09, 5.0), (2.341, -11.77, -5.0), (2.341, -11.77, 5.0), (-3.91e-06, -12.0, -5.0), (-3.91e-06, -12.0, 5.0), (-2.341, -11.77, -5.0), (-2.341, -11.77, 5.0), (-4.592, -11.09, -5.0), (-4.592, -11.09, 5.0), (-6.667, -9.978, -5.0), (-6.667, -9.978, 5.0), (-8.485, -8.485, -5.0), (-8.485, -8.485, 5.0), (-9.978, -6.667, -5.0), (-9.978, -6.667, 5.0), (-11.09, -4.592, -5.0), (-11.09, -4.592, 5.0), (-11.77, -2.341, -5.0), (-11.77, -2.341, 5.0), (-12.0, 1.159e-05, -5.0), (-12.0, 1.159e-05, 5.0), (-11.77, 2.341, -5.0), (-11.77, 2.341, 5.0), (-11.09, 4.592, -5.0), (-11.09, 4.592, 5.0), (-9.978, 6.667, -5.0), (-9.978, 6.667, 5.0), (-8.485, 8.485, -5.0), (-8.485, 8.485, 5.0), (-6.667, 9.978, -5.0), (-6.667, 9.978, 5.0), (-4.592, 11.09, -5.0), (-4.592, 11.09, 5.0), (-2.341, 11.77, -5.0), (-2.341, 11.77, 5.0)], [], [(0, 1, 3, 2), (2, 3, 5, 4), (4, 5, 7, 6), (6, 7, 9, 8), (8, 9, 11, 10), (10, 11, 13, 12), (12, 13, 15, 14), (14, 15, 17, 16), (16, 17, 19, 18), (18, 19, 21, 20), (20, 21, 23, 22), (22, 23, 25, 24), (24, 25, 27, 26), (26, 27, 29, 28), (28, 29, 31, 30), (30, 31, 33, 32), (32, 33, 35, 34), (34, 35, 37, 36), (36, 37, 39, 38), (38, 39, 41, 40), (40, 41, 43, 42), (42, 43, 45, 44), (44, 45, 47, 46), (46, 47, 49, 48), (48, 49, 51, 50), (50, 51, 53, 52), (52, 53, 55, 54), (54, 55, 57, 56), (56, 57, 59, 58), (58, 59, 61, 60), (3, 1, 63, 61, 59, 57, 55, 53, 51, 49, 47, 45, 43, 41, 39, 37, 35, 33, 31, 29, 27, 25, 23, 21, 19, 17, 15, 13, 11, 9, 7, 5), (60, 61, 63, 62), (62, 63, 1, 0), (0, 2, 4, 6, 8, 10, 12, 14, 16, 18, 20, 22, 24, 26, 28, 30, 32, 34, 36, 38, 40, 42, 44, 46, 48, 50, 52, 54, 56, 58, 60, 62)])
_uv = me_cylinder.uv_layers.new(name='UVMap')
_uv.uv.foreach_set('vector', [1.0, 0.5, 1.0, 1.0, 0.9688, 1.0, 0.9688, 0.5, 0.9688, 0.5, 0.9688, 1.0, 0.9375, 1.0, 0.9375, 0.5, 0.9375, 0.5, 0.9375, 1.0, 0.9062, 1.0, 0.9062, 0.5, 0.9062, 0.5, 0.9062, 1.0, 0.875, 1.0, 0.875, 0.5, 0.875, 0.5, 0.875, 1.0, 0.8438, 1.0, 0.8438, 0.5, 0.8438, 0.5, 0.8438, 1.0, 0.8125, 1.0, 0.8125, 0.5, 0.8125, 0.5, 0.8125, 1.0, 0.7812, 1.0, 0.7812, 0.5, 0.7812, 0.5, 0.7812, 1.0, 0.75, 1.0, 0.75, 0.5, 0.75, 0.5, 0.75, 1.0, 0.7188, 1.0, 0.7188, 0.5, 0.7188, 0.5, 0.7188, 1.0, 0.6875, 1.0, 0.6875, 0.5, 0.6875, 0.5, 0.6875, 1.0, 0.6562, 1.0, 0.6562, 0.5, 0.6562, 0.5, 0.6562, 1.0, 0.625, 1.0, 0.625, 0.5, 0.625, 0.5, 0.625, 1.0, 0.5938, 1.0, 0.5938, 0.5, 0.5938, 0.5, 0.5938, 1.0, 0.5625, 1.0, 0.5625, 0.5, 0.5625, 0.5, 0.5625, 1.0, 0.5312, 1.0, 0.5312, 0.5, 0.5312, 0.5, 0.5312, 1.0, 0.5, 1.0, 0.5, 0.5, 0.5, 0.5, 0.5, 1.0, 0.4688, 1.0, 0.4688, 0.5, 0.4688, 0.5, 0.4688, 1.0, 0.4375, 1.0, 0.4375, 0.5, 0.4375, 0.5, 0.4375, 1.0, 0.4062, 1.0, 0.4062, 0.5, 0.4062, 0.5, 0.4062, 1.0, 0.375, 1.0, 0.375, 0.5, 0.375, 0.5, 0.375, 1.0, 0.3438, 1.0, 0.3438, 0.5, 0.3438, 0.5, 0.3438, 1.0, 0.3125, 1.0, 0.3125, 0.5, 0.3125, 0.5, 0.3125, 1.0, 0.2812, 1.0, 0.2812, 0.5, 0.2812, 0.5, 0.2812, 1.0, 0.25, 1.0, 0.25, 0.5, 0.25, 0.5, 0.25, 1.0, 0.2188, 1.0, 0.2188, 0.5, 0.2188, 0.5, 0.2188, 1.0, 0.1875, 1.0, 0.1875, 0.5, 0.1875, 0.5, 0.1875, 1.0, 0.1562, 1.0, 0.1562, 0.5, 0.1562, 0.5, 0.1562, 1.0, 0.125, 1.0, 0.125, 0.5, 0.125, 0.5, 0.125, 1.0, 0.09375, 1.0, 0.09375, 0.5, 0.09375, 0.5, 0.09375, 1.0, 0.0625, 1.0, 0.0625, 0.5, 0.2968, 0.4854, 0.25, 0.49, 0.2032, 0.4854, 0.1582, 0.4717, 0.1167, 0.4496, 0.08029, 0.4197, 0.05045, 0.3833, 0.02827, 0.3418, 0.01461, 0.2968, 0.01, 0.25, 0.01461, 0.2032, 0.02827, 0.1582, 0.05045, 0.1167, 0.08029, 0.08029, 0.1167, 0.05045, 0.1582, 0.02827, 0.2032, 0.01461, 0.25, 0.01, 0.2968, 0.01461, 0.3418, 0.02827, 0.3833, 0.05045, 0.4197, 0.08029, 0.4496, 0.1167, 0.4717, 0.1582, 0.4854, 0.2032, 0.49, 0.25, 0.4854, 0.2968, 0.4717, 0.3418, 0.4496, 0.3833, 0.4197, 0.4197, 0.3833, 0.4496, 0.3418, 0.4717, 0.0625, 0.5, 0.0625, 1.0, 0.03125, 1.0, 0.03125, 0.5, 0.03125, 0.5, 0.03125, 1.0, 0.0, 1.0, 0.0, 0.5, 0.75, 0.49, 0.7968, 0.4854, 0.8418, 0.4717, 0.8833, 0.4496, 0.9197, 0.4197, 0.9496, 0.3833, 0.9717, 0.3418, 0.9854, 0.2968, 0.99, 0.25, 0.9854, 0.2032, 0.9717, 0.1582, 0.9496, 0.1167, 0.9197, 0.08029, 0.8833, 0.05045, 0.8418, 0.02827, 0.7968, 0.01461, 0.75, 0.01, 0.7032, 0.01461, 0.6582, 0.02827, 0.6167, 0.05045, 0.5803, 0.08029, 0.5504, 0.1167, 0.5283, 0.1582, 0.5146, 0.2032, 0.51, 0.25, 0.5146, 0.2968, 0.5283, 0.3418, 0.5504, 0.3833, 0.5803, 0.4197, 0.6167, 0.4496, 0.6582, 0.4717, 0.7032, 0.4854])
me_cylinder.use_remesh_fix_poles = True
me_cylinder.use_remesh_preserve_attributes = False
me_cylinder.use_mirror_vertex_groups = False
me_cylinder.update()
me_cube = bpy.data.meshes.new('Cube')
me_cube.from_pydata([(0.0, -2.0, 0.01), (0.0, -2.0, 2.99), (0.0, 12.0, 0.01), (0.0, 12.0, 2.99), (30.0, -2.0, 0.01), (30.0, -2.0, 2.99), (30.0, 2.0, 0.01), (30.0, 2.0, 2.99)], [], [(0, 1, 3, 2), (2, 3, 7, 6), (6, 7, 5, 4), (4, 5, 1, 0), (2, 6, 4, 0), (7, 3, 1, 5)])
_uv = me_cube.uv_layers.new(name='UVMap')
_uv.uv.foreach_set('vector', [0.375, 0.0, 0.625, 0.0, 0.625, 0.25, 0.375, 0.25, 0.375, 0.25, 0.625, 0.25, 0.625, 0.5, 0.375, 0.5, 0.375, 0.5, 0.625, 0.5, 0.625, 0.75, 0.375, 0.75, 0.375, 0.75, 0.625, 0.75, 0.625, 1.0, 0.375, 1.0, 0.125, 0.5, 0.375, 0.5, 0.375, 0.75, 0.125, 0.75, 0.625, 0.5, 0.875, 0.5, 0.875, 0.75, 0.625, 0.75])
me_cube.use_remesh_fix_poles = True
me_cube.use_remesh_preserve_attributes = False
me_cube.use_mirror_vertex_groups = False
me_cube.update()
me_cylinder_002 = bpy.data.meshes.new('Cylinder.002')
me_cylinder_002.from_pydata([(33.47, 3.153, 0.0), (34.08, 3.093, 0.0), (34.08, 3.093, 5.0), (33.47, 3.153, 5.0), (34.67, 2.913, 0.0), (34.67, 2.913, 5.0), (35.22, 2.622, 0.0), (35.22, 2.622, 5.0), (35.7, 2.23, 0.0), (35.7, 2.23, 5.0), (36.09, 1.752, 0.0), (36.09, 1.752, 5.0), (36.38, 1.207, 0.0), (36.38, 1.207, 5.0), (36.56, 0.6152, 0.0), (36.56, 0.6152, 5.0), (36.62, 3.822e-07, 0.0), (36.62, 3.965e-07, 5.0), (36.56, -0.6152, 0.0), (36.56, -0.6152, 5.0), (36.38, -1.207, 0.0), (36.38, -1.207, 5.0), (36.09, -1.752, 0.0), (36.09, -1.752, 5.0), (35.7, -2.23, 0.0), (35.7, -2.23, 5.0), (35.22, -2.622, 0.0), (35.22, -2.622, 5.0), (34.67, -2.913, 0.0), (34.67, -2.913, 5.0), (34.08, -3.093, 0.0), (34.08, -3.093, 5.0), (33.47, -3.153, 0.0), (33.47, -3.153, 5.0), (32.85, -3.093, 0.0), (32.85, -3.093, 5.0), (32.26, -2.913, 0.0), (32.26, -2.913, 5.0), (31.71, -2.622, 0.0), (31.71, -2.622, 5.0), (31.24, -2.23, 0.0), (31.24, -2.23, 5.0), (30.84, -1.752, 0.0), (30.84, -1.752, 5.0), (30.55, -1.207, 0.0), (30.55, -1.207, 5.0), (30.37, -0.6152, 0.0), (30.37, -0.6152, 5.0), (30.31, 3.059e-06, 0.0), (30.31, 3.044e-06, 5.0), (30.37, 0.6152, 0.0), (30.37, 0.6152, 5.0), (30.55, 1.207, 0.0), (30.55, 1.207, 5.0), (30.84, 1.752, 0.0), (30.84, 1.752, 5.0), (31.24, 2.23, 0.0), (31.24, 2.23, 5.0), (31.71, 2.622, 0.0), (31.71, 2.622, 5.0), (32.26, 2.913, 0.0), (32.26, 2.913, 5.0), (32.85, 3.093, 0.0), (32.85, 3.093, 5.0), (33.47, 5.062, 0.0), (34.45, 4.965, 0.0), (34.45, 4.965, 5.0), (33.47, 5.062, 5.0), (35.4, 4.677, 0.0), (35.4, 4.677, 5.0), (36.28, 4.209, 0.0), (36.28, 4.209, 5.0), (37.05, 3.58, 0.0), (37.05, 3.58, 5.0), (37.68, 2.813, 0.0), (37.68, 2.813, 5.0), (38.14, 1.937, 0.0), (38.14, 1.937, 5.0), (38.43, 0.9876, 0.0), (38.43, 0.9876, 5.0), (38.53, 3.822e-07, 0.0), (38.53, 3.822e-07, 5.0), (38.43, -0.9876, 0.0), (38.43, -0.9876, 5.0), (38.14, -1.937, 0.0), (38.14, -1.937, 5.0), (37.68, -2.813, 0.0), (37.68, -2.813, 5.0), (37.05, -3.58, 0.0), (37.05, -3.58, 5.0), (36.28, -4.209, 0.0), (36.28, -4.209, 5.0), (35.4, -4.677, 0.0), (35.4, -4.677, 5.0), (34.45, -4.965, 0.0), (34.45, -4.965, 5.0), (33.47, -5.062, 0.0), (33.47, -5.062, 5.0), (32.48, -4.965, 0.0), (32.48, -4.965, 5.0), (31.53, -4.677, 0.0), (31.53, -4.677, 5.0), (30.65, -4.209, 0.0), (30.65, -4.209, 5.0), (29.89, -3.58, 0.0), (29.89, -3.58, 5.0), (29.26, -2.813, 0.0), (29.26, -2.813, 5.0), (28.79, -1.937, 0.0), (28.79, -1.937, 5.0), (28.5, -0.9876, 0.0), (28.5, -0.9876, 5.0), (28.4, 4.888e-06, 0.0), (28.4, 4.888e-06, 5.0), (28.5, 0.9876, 0.0), (28.5, 0.9876, 5.0), (28.79, 1.937, 0.0), (28.79, 1.937, 5.0), (29.26, 2.813, 0.0), (29.26, 2.813, 5.0), (29.89, 3.58, 0.0), (29.89, 3.58, 5.0), (30.65, 4.209, 0.0), (30.65, 4.209, 5.0), (31.53, 4.677, 0.0), (31.53, 4.677, 5.0), (32.48, 4.965, 0.0), (32.48, 4.965, 5.0)], [], [(64, 67, 66, 65), (65, 66, 69, 68), (68, 69, 71, 70), (70, 71, 73, 72), (72, 73, 75, 74), (74, 75, 77, 76), (76, 77, 79, 78), (78, 79, 81, 80), (80, 81, 83, 82), (82, 83, 85, 84), (84, 85, 87, 86), (86, 87, 89, 88), (88, 89, 91, 90), (90, 91, 93, 92), (92, 93, 95, 94), (94, 95, 97, 96), (96, 97, 99, 98), (98, 99, 101, 100), (100, 101, 103, 102), (102, 103, 105, 104), (106, 107, 109, 108), (108, 109, 111, 110), (110, 111, 113, 112), (112, 113, 115, 114), (114, 115, 117, 116), (116, 117, 119, 118), (118, 119, 121, 120), (120, 121, 123, 122), (122, 123, 125, 124), (63, 61, 60, 62), (124, 125, 127, 126), (126, 127, 67, 64), (3, 63, 62, 0), (1, 0, 64, 65), (3, 2, 66, 67), (4, 1, 65, 68), (2, 5, 69, 66), (6, 4, 68, 70), (5, 7, 71, 69), (8, 6, 70, 72), (7, 9, 73, 71), (10, 8, 72, 74), (9, 11, 75, 73), (12, 10, 74, 76), (11, 13, 77, 75), (14, 12, 76, 78), (13, 15, 79, 77), (16, 14, 78, 80), (15, 17, 81, 79), (18, 16, 80, 82), (17, 19, 83, 81), (20, 18, 82, 84), (19, 21, 85, 83), (22, 20, 84, 86), (21, 23, 87, 85), (24, 22, 86, 88), (23, 25, 89, 87), (26, 24, 88, 90), (25, 27, 91, 89), (28, 26, 90, 92), (27, 29, 93, 91), (30, 28, 92, 94), (29, 31, 95, 93), (32, 30, 94, 96), (31, 33, 97, 95), (34, 32, 96, 98), (33, 35, 99, 97), (36, 34, 98, 100), (35, 37, 101, 99), (38, 36, 100, 102), (37, 39, 103, 101), (40, 38, 102, 104), (39, 41, 105, 103), (104, 105, 41, 40), (44, 42, 106, 108), (43, 45, 109, 107), (46, 44, 108, 110), (45, 47, 111, 109), (48, 46, 110, 112), (47, 49, 113, 111), (50, 48, 112, 114), (49, 51, 115, 113), (52, 50, 114, 116), (51, 53, 117, 115), (54, 52, 116, 118), (53, 55, 119, 117), (56, 54, 118, 120), (55, 57, 121, 119), (58, 56, 120, 122), (57, 59, 123, 121), (60, 58, 122, 124), (59, 61, 125, 123), (62, 60, 124, 126), (61, 63, 127, 125), (0, 62, 126, 64), (63, 3, 67, 127), (61, 59, 58, 60), (59, 57, 56, 58), (57, 55, 54, 56), (55, 53, 52, 54), (53, 51, 50, 52), (51, 49, 48, 50), (49, 47, 46, 48), (47, 45, 44, 46), (45, 43, 42, 44), (106, 42, 43, 107), (41, 39, 38, 40), (39, 37, 36, 38), (37, 35, 34, 36), (35, 33, 32, 34), (33, 31, 30, 32), (31, 29, 28, 30), (29, 27, 26, 28), (27, 25, 24, 26), (25, 23, 22, 24), (23, 21, 20, 22), (21, 19, 18, 20), (19, 17, 16, 18), (17, 15, 14, 16), (15, 13, 12, 14), (13, 11, 10, 12), (11, 9, 8, 10), (9, 7, 6, 8), (7, 5, 4, 6), (5, 2, 1, 4), (2, 3, 0, 1)])
_uv = me_cylinder_002.uv_layers.new(name='UVMap')
_uv.uv.foreach_set('vector', [1.0, 0.5, 1.0, 1.0, 0.9688, 1.0, 0.9688, 0.5, 0.9688, 0.5, 0.9688, 1.0, 0.9375, 1.0, 0.9375, 0.5, 0.9375, 0.5, 0.9375, 1.0, 0.9062, 1.0, 0.9062, 0.5, 0.9062, 0.5, 0.9062, 1.0, 0.875, 1.0, 0.875, 0.5, 0.875, 0.5, 0.875, 1.0, 0.8438, 1.0, 0.8438, 0.5, 0.8438, 0.5, 0.8438, 1.0, 0.8125, 1.0, 0.8125, 0.5, 0.8125, 0.5, 0.8125, 1.0, 0.7812, 1.0, 0.7812, 0.5, 0.7812, 0.5, 0.7812, 1.0, 0.75, 1.0, 0.75, 0.5, 0.75, 0.5, 0.75, 1.0, 0.7188, 1.0, 0.7188, 0.5, 0.7188, 0.5, 0.7188, 1.0, 0.6875, 1.0, 0.6875, 0.5, 0.6875, 0.5, 0.6875, 1.0, 0.6562, 1.0, 0.6562, 0.5, 0.6562, 0.5, 0.6562, 1.0, 0.625, 1.0, 0.625, 0.5, 0.625, 0.5, 0.625, 1.0, 0.5938, 1.0, 0.5938, 0.5, 0.5938, 0.5, 0.5938, 1.0, 0.5625, 1.0, 0.5625, 0.5, 0.5625, 0.5, 0.5625, 1.0, 0.5312, 1.0, 0.5312, 0.5, 0.5312, 0.5, 0.5312, 1.0, 0.5, 1.0, 0.5, 0.5, 0.5, 0.5, 0.5, 1.0, 0.4688, 1.0, 0.4688, 0.5, 0.4688, 0.5, 0.4688, 1.0, 0.4375, 1.0, 0.4375, 0.5, 0.4375, 0.5, 0.4375, 1.0, 0.4062, 1.0, 0.4062, 0.5, 0.4062, 0.5, 0.4062, 1.0, 0.375, 1.0, 0.375, 0.5, 0.3438, 0.5, 0.3438, 1.0, 0.3125, 1.0, 0.3125, 0.5, 0.3125, 0.5, 0.3125, 1.0, 0.2812, 1.0, 0.2812, 0.5, 0.2812, 0.5, 0.2812, 1.0, 0.25, 1.0, 0.25, 0.5, 0.25, 0.5, 0.25, 1.0, 0.2188, 1.0, 0.2188, 0.5, 0.2188, 0.5, 0.2188, 1.0, 0.1875, 1.0, 0.1875, 0.5, 0.1875, 0.5, 0.1875, 1.0, 0.1562, 1.0, 0.1562, 0.5, 0.1562, 0.5, 0.1562, 1.0, 0.125, 1.0, 0.125, 0.5, 0.125, 0.5, 0.125, 1.0, 0.09375, 1.0, 0.09375, 0.5, 0.09375, 0.5, 0.09375, 1.0, 0.0625, 1.0, 0.0625, 0.5, 0.336, 1.0, 0.2872, 1.0, 0.2872, 0.5, 0.336, 0.5, 0.0625, 0.5, 0.0625, 1.0, 0.03125, 1.0, 0.03125, 0.5, 0.03125, 0.5, 0.03125, 1.0, 0.0, 1.0, 0.0, 0.5, 0.4269, 1.0, 0.336, 1.0, 0.336, 0.5, 0.4269, 0.5, 0.5419, 0.5, 0.4269, 0.5, 0.0, 0.5, 0.9688, 0.5, 0.4269, 1.0, 0.5419, 1.0, 0.9688, 1.0, 0.0, 1.0, 0.6328, 0.5, 0.5419, 0.5, 0.9688, 0.5, 0.9375, 0.5, 0.5419, 1.0, 0.6328, 1.0, 0.9375, 1.0, 0.9688, 1.0, 0.6816, 0.5, 0.6328, 0.5, 0.9375, 0.5, 0.9062, 0.5, 0.6328, 1.0, 0.6816, 1.0, 0.9062, 1.0, 0.9375, 1.0, 0.7006, 0.5, 0.6816, 0.5, 0.9062, 0.5, 0.875, 0.5, 0.6816, 1.0, 0.7006, 1.0, 0.875, 1.0, 0.9062, 1.0, 0.7029, 0.5, 0.7006, 0.5, 0.875, 0.5, 0.8438, 0.5, 0.7006, 1.0, 0.7029, 1.0, 0.8438, 1.0, 0.875, 1.0, 0.6959, 0.5, 0.7029, 0.5, 0.8438, 0.5, 0.8125, 0.5, 0.7029, 1.0, 0.6959, 1.0, 0.8125, 1.0, 0.8438, 1.0, 0.6835, 0.5, 0.6959, 0.5, 0.8125, 0.5, 0.7812, 0.5, 0.6959, 1.0, 0.6835, 1.0, 0.7812, 1.0, 0.8125, 1.0, 0.6675, 0.5, 0.6835, 0.5, 0.7812, 0.5, 0.75, 0.5, 0.6835, 1.0, 0.6675, 1.0, 0.75, 1.0, 0.7812, 1.0, 0.6494, 0.5, 0.6675, 0.5, 0.75, 0.5, 0.7188, 0.5, 0.6675, 1.0, 0.6494, 1.0, 0.7188, 1.0, 0.75, 1.0, 0.6296, 0.5, 0.6494, 0.5, 0.7188, 0.5, 0.6875, 0.5, 0.6494, 1.0, 0.6296, 1.0, 0.6875, 1.0, 0.7188, 1.0, 0.6087, 0.5, 0.6296, 0.5, 0.6875, 0.5, 0.6562, 0.5, 0.6296, 1.0, 0.6087, 1.0, 0.6562, 1.0, 0.6875, 1.0, 0.587, 0.5, 0.6087, 0.5, 0.6562, 0.5, 0.625, 0.5, 0.6087, 1.0, 0.587, 1.0, 0.625, 1.0, 0.6562, 1.0, 0.5647, 0.5, 0.587, 0.5, 0.625, 0.5, 0.5938, 0.5, 0.587, 1.0, 0.5647, 1.0, 0.5938, 1.0, 0.625, 1.0, 0.542, 0.5, 0.5647, 0.5, 0.5938, 0.5, 0.5625, 0.5, 0.5647, 1.0, 0.542, 1.0, 0.5625, 1.0, 0.5938, 1.0, 0.5191, 0.5, 0.542, 0.5, 0.5625, 0.5, 0.5312, 0.5, 0.542, 1.0, 0.5191, 1.0, 0.5312, 1.0, 0.5625, 1.0, 0.496, 0.5, 0.5191, 0.5, 0.5312, 0.5, 0.5, 0.5, 0.5191, 1.0, 0.496, 1.0, 0.5, 1.0, 0.5312, 1.0, 0.4728, 0.5, 0.496, 0.5, 0.5, 0.5, 0.4688, 0.5, 0.496, 1.0, 0.4728, 1.0, 0.4688, 1.0, 0.5, 1.0, 0.4497, 0.5, 0.4728, 0.5, 0.4688, 0.5, 0.4375, 0.5, 0.4728, 1.0, 0.4497, 1.0, 0.4375, 1.0, 0.4688, 1.0, 0.4267, 0.5, 0.4497, 0.5, 0.4375, 0.5, 0.4062, 0.5, 0.4497, 1.0, 0.4267, 1.0, 0.4062, 1.0, 0.4375, 1.0, 0.404, 0.5, 0.4267, 0.5, 0.4062, 0.5, 0.375, 0.5, 0.4267, 1.0, 0.404, 1.0, 0.375, 1.0, 0.4062, 1.0, 0.375, 0.5, 0.375, 1.0, 0.404, 1.0, 0.404, 0.5, 0.3601, 0.5, 0.3817, 0.5, 0.3438, 0.5, 0.3125, 0.5, 0.3817, 1.0, 0.3601, 1.0, 0.3125, 1.0, 0.3438, 1.0, 0.3392, 0.5, 0.3601, 0.5, 0.3125, 0.5, 0.2812, 0.5, 0.3601, 1.0, 0.3392, 1.0, 0.2812, 1.0, 0.3125, 1.0, 0.3194, 0.5, 0.3392, 0.5, 0.2812, 0.5, 0.25, 0.5, 0.3392, 1.0, 0.3194, 1.0, 0.25, 1.0, 0.2812, 1.0, 0.3012, 0.5, 0.3194, 0.5, 0.25, 0.5, 0.2188, 0.5, 0.3194, 1.0, 0.3012, 1.0, 0.2188, 1.0, 0.25, 1.0, 0.2853, 0.5, 0.3012, 0.5, 0.2188, 0.5, 0.1875, 0.5, 0.3012, 1.0, 0.2853, 1.0, 0.1875, 1.0, 0.2188, 1.0, 0.2728, 0.5, 0.2853, 0.5, 0.1875, 0.5, 0.1562, 0.5, 0.2853, 1.0, 0.2728, 1.0, 0.1562, 1.0, 0.1875, 1.0, 0.2658, 0.5, 0.2728, 0.5, 0.1562, 0.5, 0.125, 0.5, 0.2728, 1.0, 0.2658, 1.0, 0.125, 1.0, 0.1562, 1.0, 0.2681, 0.5, 0.2658, 0.5, 0.125, 0.5, 0.09375, 0.5, 0.2658, 1.0, 0.2681, 1.0, 0.09375, 1.0, 0.125, 1.0, 0.2872, 0.5, 0.2681, 0.5, 0.09375, 0.5, 0.0625, 0.5, 0.2681, 1.0, 0.2872, 1.0, 0.0625, 1.0, 0.09375, 1.0, 0.336, 0.5, 0.2872, 0.5, 0.0625, 0.5, 0.03125, 0.5, 0.2872, 1.0, 0.336, 1.0, 0.03125, 1.0, 0.0625, 1.0, 0.4269, 0.5, 0.336, 0.5, 0.03125, 0.5, 0.0, 0.5, 0.336, 1.0, 0.4269, 1.0, 0.0, 1.0, 0.03125, 1.0, 0.2872, 1.0, 0.2681, 1.0, 0.2681, 0.5, 0.2872, 0.5, 0.2681, 1.0, 0.2658, 1.0, 0.2658, 0.5, 0.2681, 0.5, 0.2658, 1.0, 0.2728, 1.0, 0.2728, 0.5, 0.2658, 0.5, 0.2728, 1.0, 0.2853, 1.0, 0.2853, 0.5, 0.2728, 0.5, 0.2853, 1.0, 0.3012, 1.0, 0.3012, 0.5, 0.2853, 0.5, 0.3012, 1.0, 0.3194, 1.0, 0.3194, 0.5, 0.3012, 0.5, 0.3194, 1.0, 0.3392, 1.0, 0.3392, 0.5, 0.3194, 0.5, 0.3392, 1.0, 0.3601, 1.0, 0.3601, 0.5, 0.3392, 0.5, 0.3601, 1.0, 0.3817, 1.0, 0.3817, 0.5, 0.3601, 0.5, 0.3438, 0.5, 0.3817, 0.5, 0.3817, 1.0, 0.3438, 1.0, 0.404, 1.0, 0.4267, 1.0, 0.4267, 0.5, 0.404, 0.5, 0.4267, 1.0, 0.4497, 1.0, 0.4497, 0.5, 0.4267, 0.5, 0.4497, 1.0, 0.4728, 1.0, 0.4728, 0.5, 0.4497, 0.5, 0.4728, 1.0, 0.496, 1.0, 0.496, 0.5, 0.4728, 0.5, 0.496, 1.0, 0.5191, 1.0, 0.5191, 0.5, 0.496, 0.5, 0.5191, 1.0, 0.542, 1.0, 0.542, 0.5, 0.5191, 0.5, 0.542, 1.0, 0.5647, 1.0, 0.5647, 0.5, 0.542, 0.5, 0.5647, 1.0, 0.587, 1.0, 0.587, 0.5, 0.5647, 0.5, 0.587, 1.0, 0.6087, 1.0, 0.6087, 0.5, 0.587, 0.5, 0.6087, 1.0, 0.6296, 1.0, 0.6296, 0.5, 0.6087, 0.5, 0.6296, 1.0, 0.6494, 1.0, 0.6494, 0.5, 0.6296, 0.5, 0.6494, 1.0, 0.6675, 1.0, 0.6675, 0.5, 0.6494, 0.5, 0.6675, 1.0, 0.6835, 1.0, 0.6835, 0.5, 0.6675, 0.5, 0.6835, 1.0, 0.6959, 1.0, 0.6959, 0.5, 0.6835, 0.5, 0.6959, 1.0, 0.7029, 1.0, 0.7029, 0.5, 0.6959, 0.5, 0.7029, 1.0, 0.7006, 1.0, 0.7006, 0.5, 0.7029, 0.5, 0.7006, 1.0, 0.6816, 1.0, 0.6816, 0.5, 0.7006, 0.5, 0.6816, 1.0, 0.6328, 1.0, 0.6328, 0.5, 0.6816, 0.5, 0.6328, 1.0, 0.5419, 1.0, 0.5419, 0.5, 0.6328, 0.5, 0.5419, 1.0, 0.4269, 1.0, 0.4269, 0.5, 0.5419, 0.5])
me_cylinder_002.use_remesh_fix_poles = True
me_cylinder_002.use_remesh_preserve_attributes = False
me_cylinder_002.use_mirror_vertex_groups = False
me_cylinder_002.update()
me_001 = bpy.data.meshes.new('圓柱體.001')
me_001.from_pydata([(13.82, 4.53, -4.305), (13.82, 4.53, -2.705), (15.77, 3.406, -4.305), (15.77, 3.406, -2.705), (15.77, 1.158, -4.305), (15.77, 1.158, -2.705), (13.82, 0.03386, -4.305), (13.82, 0.03386, -2.705), (11.87, 1.158, -4.305), (11.87, 1.158, -2.705), (11.87, 3.406, -4.305), (11.87, 3.406, -2.705), (13.32, 3.025, -2.705), (13.32, 3.025, -4.305), (13.64, 3.159, -2.705), (13.64, 3.159, -4.305), (13.48, 3.108, -2.705), (13.48, 3.108, -4.305), (13.82, 3.176, -2.705), (13.82, 3.176, -4.305), (13.19, 2.914, -2.705), (13.19, 2.914, -4.305), (12.94, 2.456, -2.705), (12.94, 2.456, -4.305), (13.08, 2.779, -2.705), (13.08, 2.779, -4.305), (12.99, 2.624, -2.705), (12.99, 2.624, -4.305), (12.99, 1.94, -2.705), (12.99, 1.94, -4.305), (12.92, 2.282, -2.705), (12.92, 2.282, -4.305), (12.94, 2.107, -2.705), (12.94, 2.107, -4.305), (13.99, 3.159, -2.705), (13.99, 3.159, -4.305), (14.56, 1.785, -2.705), (14.56, 1.785, -4.305), (14.7, 2.107, -2.705), (14.7, 2.107, -4.305), (14.64, 1.94, -2.705), (14.64, 1.94, -4.305), (14.16, 3.108, -2.705), (14.16, 3.108, -4.305), (14.71, 2.282, -2.705), (14.71, 2.282, -4.305), (13.48, 1.456, -2.705), (13.48, 1.456, -4.305), (13.19, 1.65, -2.705), (13.19, 1.65, -4.305), (13.32, 1.538, -2.705), (13.32, 1.538, -4.305), (13.08, 1.785, -2.705), (13.08, 1.785, -4.305), (14.64, 2.624, -2.705), (14.64, 2.624, -4.305), (14.7, 2.456, -2.705), (14.7, 2.456, -4.305), (14.56, 2.779, -2.705), (14.56, 2.779, -4.305), (14.45, 1.65, -2.705), (14.45, 1.65, -4.305), (13.99, 1.405, -2.705), (13.99, 1.405, -4.305), (14.32, 1.538, -2.705), (14.32, 1.538, -4.305), (14.16, 1.456, -2.705), (14.16, 1.456, -4.305), (14.45, 2.914, -2.705), (14.45, 2.914, -4.305), (14.32, 3.025, -2.705), (14.32, 3.025, -4.305), (13.82, 1.388, -2.705), (13.82, 1.388, -4.305), (13.64, 1.405, -2.705), (13.64, 1.405, -4.305)], [], [(0, 1, 3, 2), (2, 3, 5, 4), (4, 5, 7, 6), (6, 7, 9, 8), (3, 44, 38, 40, 36, 60, 64, 66, 62, 72, 74, 46, 50, 48, 52, 28, 32, 30, 11, 9, 7, 5), (8, 9, 11, 10), (10, 11, 1, 0), (0, 2, 45, 57, 55, 59, 69, 71, 43, 35, 19, 15, 17, 13, 21, 25, 27, 23, 31, 10), (75, 74, 72, 73), (69, 68, 70, 71), (47, 46, 74, 75), (25, 24, 26, 27), (51, 50, 46, 47), (23, 22, 30, 31), (49, 48, 50, 51), (55, 54, 58, 59), (33, 32, 28, 29), (27, 26, 22, 23), (53, 52, 48, 49), (10, 31, 33, 29, 53, 49, 51, 47, 75, 73, 63, 67, 65, 61, 37, 41, 39, 45, 2, 4, 6, 8), (11, 30, 22, 26, 24, 20, 12, 16, 14, 18, 34, 42, 70, 68, 58, 54, 56, 44, 3, 1), (73, 72, 62, 63), (65, 64, 60, 61), (19, 18, 14, 15), (43, 42, 34, 35), (17, 16, 12, 13), (71, 70, 42, 43), (21, 20, 24, 25), (41, 40, 38, 39), (57, 56, 54, 55), (67, 66, 64, 65), (29, 28, 52, 53), (13, 12, 20, 21), (59, 58, 68, 69), (31, 30, 32, 33), (37, 36, 40, 41), (61, 60, 36, 37), (45, 44, 56, 57), (35, 34, 18, 19), (15, 14, 16, 17), (39, 38, 44, 45), (63, 62, 66, 67)])
_uv = me_001.uv_layers.new(name='UVMap')
_uv.uv.foreach_set('vector', [1.0, 0.5, 1.0, 1.0, 0.8333, 1.0, 0.8333, 0.5, 0.8333, 0.5, 0.8333, 1.0, 0.6667, 1.0, 0.6667, 0.5, 0.6667, 0.5, 0.6667, 1.0, 0.5, 1.0, 0.5, 0.5, 0.5, 0.5, 0.5, 1.0, 0.3333, 1.0, 0.3333, 0.5, 0.4578, 0.37, 0.3455, 0.25, 0.3436, 0.2314, 0.3382, 0.2135, 0.3294, 0.197, 0.3175, 0.1825, 0.303, 0.1706, 0.2865, 0.1618, 0.2686, 0.1564, 0.25, 0.1545, 0.2314, 0.1564, 0.2135, 0.1618, 0.197, 0.1706, 0.1825, 0.1825, 0.1706, 0.197, 0.1618, 0.2135, 0.1564, 0.2314, 0.1545, 0.25, 0.04215, 0.37, 0.04215, 0.13, 0.25, 0.01, 0.4578, 0.13, 0.3333, 0.5, 0.3333, 1.0, 0.1667, 1.0, 0.1667, 0.5, 0.1667, 0.5, 0.1667, 1.0, -8.941e-08, 1.0, -8.941e-08, 0.5, 0.75, 0.49, 0.9578, 0.37, 0.8455, 0.25, 0.8436, 0.2686, 0.8382, 0.2865, 0.8294, 0.303, 0.8175, 0.3175, 0.803, 0.3294, 0.7865, 0.3382, 0.7686, 0.3436, 0.75, 0.3455, 0.7314, 0.3436, 0.7135, 0.3382, 0.697, 0.3294, 0.6825, 0.3175, 0.6706, 0.303, 0.6618, 0.2865, 0.6564, 0.2686, 0.6545, 0.25, 0.5422, 0.37, 0.4688, 0.5263, 0.4688, 0.5684, 0.5, 0.5684, 0.5, 0.5263, 0.875, 0.5263, 0.875, 0.5684, 0.9062, 0.5684, 0.9062, 0.5263, 0.4375, 0.5263, 0.4375, 0.5684, 0.4688, 0.5684, 0.4688, 0.5263, 0.1562, 0.5263, 0.1562, 0.5684, 0.1875, 0.5684, 0.1875, 0.5263, 0.4062, 0.5263, 0.4062, 0.5684, 0.4375, 0.5684, 0.4375, 0.5263, 0.2188, 0.5263, 0.2188, 0.5684, 0.25, 0.5684, 0.25, 0.5263, 0.375, 0.5263, 0.375, 0.5684, 0.4062, 0.5684, 0.4062, 0.5263, 0.8125, 0.5263, 0.8125, 0.5684, 0.8438, 0.5684, 0.8438, 0.5263, 0.2812, 0.5263, 0.2812, 0.5684, 0.3125, 0.5684, 0.3125, 0.5263, 0.1875, 0.5263, 0.1875, 0.5684, 0.2188, 0.5684, 0.2188, 0.5263, 0.3438, 0.5263, 0.3438, 0.5684, 0.375, 0.5684, 0.375, 0.5263, 0.5422, 0.37, 0.6545, 0.25, 0.6564, 0.2314, 0.6618, 0.2135, 0.6706, 0.197, 0.6825, 0.1825, 0.697, 0.1706, 0.7135, 0.1618, 0.7314, 0.1564, 0.75, 0.1545, 0.7686, 0.1564, 0.7865, 0.1618, 0.803, 0.1706, 0.8175, 0.1825, 0.8294, 0.197, 0.8382, 0.2135, 0.8436, 0.2314, 0.8455, 0.25, 0.9578, 0.37, 0.9578, 0.13, 0.75, 0.01, 0.5422, 0.13, 0.04215, 0.37, 0.1545, 0.25, 0.1564, 0.2686, 0.1618, 0.2865, 0.1706, 0.303, 0.1825, 0.3175, 0.197, 0.3294, 0.2135, 0.3382, 0.2314, 0.3436, 0.25, 0.3455, 0.2686, 0.3436, 0.2865, 0.3382, 0.303, 0.3294, 0.3175, 0.3175, 0.3294, 0.303, 0.3382, 0.2865, 0.3436, 0.2686, 0.3455, 0.25, 0.4578, 0.37, 0.25, 0.49, 0.5, 0.5263, 0.5, 0.5684, 0.5312, 0.5684, 0.5312, 0.5263, 0.5938, 0.5263, 0.5938, 0.5684, 0.625, 0.5684, 0.625, 0.5263, 0.0, 0.5263, 0.0, 0.5684, 0.03125, 0.5684, 0.03125, 0.5263, 0.9375, 0.5263, 0.9375, 0.5684, 0.9688, 0.5684, 0.9688, 0.5263, 0.0625, 0.5263, 0.0625, 0.5684, 0.09375, 0.5684, 0.09375, 0.5263, 0.9062, 0.5263, 0.9062, 0.5684, 0.9375, 0.5684, 0.9375, 0.5263, 0.125, 0.5263, 0.125, 0.5684, 0.1562, 0.5684, 0.1562, 0.5263, 0.6875, 0.5263, 0.6875, 0.5684, 0.7188, 0.5684, 0.7188, 0.5263, 0.7812, 0.5263, 0.7812, 0.5684, 0.8125, 0.5684, 0.8125, 0.5263, 0.5625, 0.5263, 0.5625, 0.5684, 0.5938, 0.5684, 0.5938, 0.5263, 0.3125, 0.5263, 0.3125, 0.5684, 0.3438, 0.5684, 0.3438, 0.5263, 0.09375, 0.5263, 0.09375, 0.5684, 0.125, 0.5684, 0.125, 0.5263, 0.8438, 0.5263, 0.8438, 0.5684, 0.875, 0.5684, 0.875, 0.5263, 0.25, 0.5263, 0.25, 0.5684, 0.2812, 0.5684, 0.2812, 0.5263, 0.6562, 0.5263, 0.6562, 0.5684, 0.6875, 0.5684, 0.6875, 0.5263, 0.625, 0.5263, 0.625, 0.5684, 0.6562, 0.5684, 0.6562, 0.5263, 0.75, 0.5263, 0.75, 0.5684, 0.7812, 0.5684, 0.7812, 0.5263, 0.9688, 0.5263, 0.9688, 0.5684, 1.0, 0.5684, 1.0, 0.5263, 0.03125, 0.5263, 0.03125, 0.5684, 0.0625, 0.5684, 0.0625, 0.5263, 0.7188, 0.5263, 0.7188, 0.5684, 0.75, 0.5684, 0.75, 0.5263, 0.5312, 0.5263, 0.5312, 0.5684, 0.5625, 0.5684, 0.5625, 0.5263])
me_001.use_remesh_fix_poles = True
me_001.use_remesh_preserve_attributes = False
me_001.use_mirror_vertex_groups = False
me_001.update()
me_x = bpy.data.meshes.new('圓柱體')
me_x.from_pydata([(13.82, 3.157, -4.305), (13.99, 3.14, -4.305), (14.15, 3.09, -4.305), (14.3, 3.009, -4.305), (14.44, 2.901, -4.305), (14.55, 2.768, -4.305), (14.63, 2.617, -4.305), (14.68, 2.453, -4.305), (14.69, 2.282, -4.305), (14.68, 2.111, -4.305), (14.63, 1.947, -4.305), (14.55, 1.796, -4.305), (14.44, 1.663, -4.305), (14.3, 1.554, -4.305), (14.15, 1.473, -4.305), (13.99, 1.424, -4.305), (13.82, 1.407, -4.305), (13.65, 1.424, -4.305), (13.48, 1.473, -4.305), (13.33, 1.554, -4.305), (13.2, 1.663, -4.305), (13.09, 1.796, -4.305), (13.01, 1.947, -4.305), (12.96, 2.111, -4.305), (12.94, 2.282, -4.305), (12.96, 2.453, -4.305), (13.01, 2.617, -4.305), (13.09, 2.768, -4.305), (13.2, 2.901, -4.305), (13.33, 3.009, -4.305), (13.48, 3.09, -4.305), (13.65, 3.14, -4.305), (13.82, 3.157, 5.195), (13.99, 3.14, 5.195), (14.15, 3.09, 5.195), (14.3, 3.009, 5.195), (14.44, 2.901, 5.195), (14.55, 2.768, 5.195), (14.63, 2.617, 5.195), (14.68, 2.453, 5.195), (14.69, 2.282, 5.195), (14.68, 2.111, 5.195), (14.63, 1.947, 5.195), (14.55, 1.796, 5.195), (14.44, 1.663, 5.195), (14.3, 1.554, 5.195), (14.15, 1.473, 5.195), (13.99, 1.424, 5.195), (13.82, 1.407, 5.195), (13.65, 1.424, 5.195), (13.48, 1.473, 5.195), (13.33, 1.554, 5.195), (13.2, 1.663, 5.195), (13.09, 1.796, 5.195), (13.01, 1.947, 5.195), (12.96, 2.111, 5.195), (12.94, 2.282, 5.195), (12.96, 2.453, 5.195), (13.01, 2.617, 5.195), (13.09, 2.768, 5.195), (13.2, 2.901, 5.195), (13.33, 3.009, 5.195), (13.48, 3.09, 5.195), (13.65, 3.14, 5.195), (13.82, 3.157, 5.195), (13.99, 3.14, 5.195), (14.15, 3.09, 5.195), (14.3, 3.009, 5.195), (14.44, 2.901, 5.195), (14.55, 2.768, 5.195), (14.63, 2.617, 5.195), (14.68, 2.453, 5.195), (14.69, 2.282, 5.195), (14.68, 2.111, 5.195), (14.63, 1.947, 5.195), (14.55, 1.796, 5.195), (14.44, 1.663, 5.195), (14.3, 1.554, 5.195), (14.15, 1.473, 5.195), (13.99, 1.424, 5.195), (13.82, 1.407, 5.195), (13.65, 1.424, 5.195), (13.48, 1.473, 5.195), (13.33, 1.554, 5.195), (13.2, 1.663, 5.195), (13.09, 1.796, 5.195), (13.01, 1.947, 5.195), (12.96, 2.111, 5.195), (12.94, 2.282, 5.195), (12.96, 2.453, 5.195), (13.01, 2.617, 5.195), (13.09, 2.768, 5.195), (13.2, 2.901, 5.195), (13.33, 3.009, 5.195), (13.48, 3.09, 5.195), (13.65, 3.14, 5.195), (14.17, 4.025, 6.695), (13.82, 4.06, 6.695), (13.82, 4.06, 5.195), (14.5, 3.924, 6.695), (14.81, 3.76, 6.695), (15.08, 3.539, 6.695), (15.3, 3.269, 6.695), (15.46, 2.962, 6.695), (15.56, 2.629, 6.695), (15.6, 2.282, 6.695), (15.56, 1.935, 6.695), (15.46, 1.602, 6.695), (15.3, 1.294, 6.695), (15.08, 1.025, 6.695), (14.81, 0.8038, 6.695), (14.5, 0.6395, 6.695), (14.17, 0.5383, 6.695), (13.82, 0.5042, 6.695), (13.47, 0.5383, 6.695), (13.14, 0.6395, 6.695), (12.83, 0.8038, 6.695), (12.56, 1.025, 6.695), (12.34, 1.294, 6.695), (12.18, 1.602, 6.695), (12.08, 1.935, 6.695), (12.04, 2.282, 6.695), (12.08, 2.629, 6.695), (12.18, 2.962, 6.695), (12.34, 3.269, 6.695), (12.56, 3.539, 6.695), (12.83, 3.76, 6.695), (13.14, 3.924, 6.695), (13.47, 4.025, 6.695), (14.17, 4.025, 5.195), (14.5, 3.924, 5.195), (14.81, 3.76, 5.195), (15.08, 3.539, 5.195), (15.3, 3.269, 5.195), (15.46, 2.962, 5.195), (15.56, 2.629, 5.195), (15.6, 2.282, 5.195), (15.56, 1.935, 5.195), (15.46, 1.602, 5.195), (15.3, 1.294, 5.195), (15.08, 1.025, 5.195), (14.81, 0.8038, 5.195), (14.5, 0.6395, 5.195), (14.17, 0.5383, 5.195), (13.82, 0.5042, 5.195), (13.47, 0.5383, 5.195), (13.14, 0.6395, 5.195), (12.83, 0.8038, 5.195), (12.56, 1.025, 5.195), (12.34, 1.294, 5.195), (12.18, 1.602, 5.195), (12.08, 1.935, 5.195), (12.04, 2.282, 5.195), (12.08, 2.629, 5.195), (12.18, 2.962, 5.195), (12.34, 3.269, 5.195), (12.56, 3.539, 5.195), (12.83, 3.76, 5.195), (13.14, 3.924, 5.195), (13.47, 4.025, 5.195)], [], [(45, 46, 14, 13), (43, 44, 12, 11), (42, 43, 11, 10), (39, 40, 8, 7), (37, 38, 6, 5), (35, 36, 4, 3), (33, 34, 2, 1), (0, 1, 2, 3, 4, 5, 6, 7, 8, 9, 10, 11, 12, 13, 14, 15, 16, 17, 18, 19, 20, 21, 22, 23, 24, 25, 26, 27, 28, 29, 30, 31), (34, 35, 3, 2), (36, 37, 5, 4), (38, 39, 7, 6), (40, 41, 9, 8), (41, 42, 10, 9), (44, 45, 13, 12), (46, 47, 15, 14), (48, 49, 17, 16), (50, 51, 19, 18), (52, 53, 21, 20), (54, 55, 23, 22), (56, 57, 25, 24), (58, 59, 27, 26), (60, 61, 29, 28), (62, 63, 31, 30), (32, 33, 1, 0), (47, 46, 78, 79), (48, 47, 79, 80), (49, 48, 80, 81), (50, 49, 81, 82), (51, 50, 82, 83), (52, 51, 83, 84), (53, 52, 84, 85), (54, 53, 85, 86), (55, 54, 86, 87), (56, 55, 87, 88), (57, 56, 88, 89), (58, 57, 89, 90), (59, 58, 90, 91), (33, 32, 64, 65), (60, 59, 91, 92), (34, 33, 65, 66), (47, 48, 16, 15), (49, 50, 18, 17), (51, 52, 20, 19), (53, 54, 22, 21), (55, 56, 24, 23), (57, 58, 26, 25), (59, 60, 28, 27), (61, 62, 30, 29), (63, 32, 0, 31), (76, 75, 139, 140), (77, 76, 140, 141), (78, 77, 141, 142), (79, 78, 142, 143), (80, 79, 143, 144), (81, 80, 144, 145), (82, 81, 145, 146), (83, 82, 146, 147), (84, 83, 147, 148), (85, 84, 148, 149), (86, 85, 149, 150), (87, 86, 150, 151), (88, 87, 151, 152), (89, 88, 152, 153), (46, 45, 77, 78), (45, 44, 76, 77), (44, 43, 75, 76), (43, 42, 74, 75), (42, 41, 73, 74), (41, 40, 72, 73), (40, 39, 71, 72), (39, 38, 70, 71), (38, 37, 69, 70), (32, 63, 95, 64), (37, 36, 68, 69), (63, 62, 94, 95), (36, 35, 67, 68), (62, 61, 93, 94), (35, 34, 66, 67), (61, 60, 92, 93), (98, 97, 96, 129), (129, 96, 99, 130), (130, 99, 100, 131), (131, 100, 101, 132), (132, 101, 102, 133), (133, 102, 103, 134), (134, 103, 104, 135), (135, 104, 105, 136), (136, 105, 106, 137), (137, 106, 107, 138), (138, 107, 108, 139), (139, 108, 109, 140), (140, 109, 110, 141), (141, 110, 111, 142), (142, 111, 112, 143), (143, 112, 113, 144), (144, 113, 114, 145), (145, 114, 115, 146), (146, 115, 116, 147), (147, 116, 117, 148), (148, 117, 118, 149), (149, 118, 119, 150), (150, 119, 120, 151), (151, 120, 121, 152), (152, 121, 122, 153), (153, 122, 123, 154), (154, 123, 124, 155), (155, 124, 125, 156), (156, 125, 126, 157), (157, 126, 127, 158), (158, 127, 128, 159), (159, 128, 97, 98), (75, 74, 138, 139), (74, 73, 137, 138), (73, 72, 136, 137), (72, 71, 135, 136), (71, 70, 134, 135), (70, 69, 133, 134), (64, 95, 159, 98), (69, 68, 132, 133), (95, 94, 158, 159), (68, 67, 131, 132), (94, 93, 157, 158), (67, 66, 130, 131), (93, 92, 156, 157), (66, 65, 129, 130), (92, 91, 155, 156), (65, 64, 98, 129), (91, 90, 154, 155), (90, 89, 153, 154), (96, 97, 128, 127, 126, 125, 124, 123, 122, 121, 120, 119, 118, 117, 116, 115, 114, 113, 112, 111, 110, 109, 108, 107, 106, 105, 104, 103, 102, 101, 100, 99)])
_uv = me_x.uv_layers.new(name='UVMap')
_uv.uv.foreach_set('vector', [0.5938, 0.75, 0.5625, 0.75, 0.8418, 0.02827, 0.8833, 0.05045, 0.6562, 0.75, 0.625, 0.75, 0.9197, 0.08029, 0.9496, 0.1167, 0.6875, 0.75, 0.6562, 0.75, 0.9496, 0.1167, 0.9717, 0.1582, 0.7812, 0.75, 0.75, 0.75, 0.99, 0.25, 0.9854, 0.2968, 0.8438, 0.75, 0.8125, 0.75, 0.9717, 0.3418, 0.9496, 0.3833, 0.9062, 0.75, 0.875, 0.75, 0.9197, 0.4197, 0.8833, 0.4496, 0.9688, 0.75, 0.9375, 0.75, 0.8418, 0.4717, 0.7968, 0.4854, 0.75, 0.49, 0.7968, 0.4854, 0.8418, 0.4717, 0.8833, 0.4496, 0.9197, 0.4197, 0.9496, 0.3833, 0.9717, 0.3418, 0.9854, 0.2968, 0.99, 0.25, 0.9854, 0.2032, 0.9717, 0.1582, 0.9496, 0.1167, 0.9197, 0.08029, 0.8833, 0.05045, 0.8418, 0.02827, 0.7968, 0.01461, 0.75, 0.01, 0.7032, 0.01461, 0.6582, 0.02827, 0.6167, 0.05045, 0.5803, 0.08029, 0.5504, 0.1167, 0.5283, 0.1582, 0.5146, 0.2032, 0.51, 0.25, 0.5146, 0.2968, 0.5283, 0.3418, 0.5504, 0.3833, 0.5803, 0.4197, 0.6167, 0.4496, 0.6582, 0.4717, 0.7032, 0.4854, 0.9375, 0.75, 0.9062, 0.75, 0.8833, 0.4496, 0.8418, 0.4717, 0.875, 0.75, 0.8438, 0.75, 0.9496, 0.3833, 0.9197, 0.4197, 0.8125, 0.75, 0.7812, 0.75, 0.9854, 0.2968, 0.9717, 0.3418, 0.75, 0.75, 0.7188, 0.75, 0.9854, 0.2032, 0.99, 0.25, 0.7188, 0.75, 0.6875, 0.75, 0.9717, 0.1582, 0.9854, 0.2032, 0.625, 0.75, 0.5938, 0.75, 0.8833, 0.05045, 0.9197, 0.08029, 0.5625, 0.75, 0.5312, 0.75, 0.7968, 0.01461, 0.8418, 0.02827, 0.5, 0.75, 0.4688, 0.75, 0.7032, 0.01461, 0.75, 0.01, 0.4375, 0.75, 0.4062, 0.75, 0.6167, 0.05045, 0.6582, 0.02827, 0.375, 0.75, 0.3438, 0.75, 0.5504, 0.1167, 0.5803, 0.08029, 0.3125, 0.75, 0.2812, 0.75, 0.5146, 0.2032, 0.5283, 0.1582, 0.25, 0.75, 0.2188, 0.75, 0.5146, 0.2968, 0.51, 0.25, 0.1875, 0.75, 0.1562, 0.75, 0.5504, 0.3833, 0.5283, 0.3418, 0.125, 0.75, 0.09375, 0.75, 0.6167, 0.4496, 0.5803, 0.4197, 0.0625, 0.75, 0.03125, 0.75, 0.7032, 0.4854, 0.6582, 0.4717, 1.0, 0.75, 0.9688, 0.75, 0.7968, 0.4854, 0.75, 0.49, 0.5312, 0.75, 0.5625, 0.75, 0.5625, 0.75, 0.5312, 0.75, 0.5, 0.75, 0.5312, 0.75, 0.5312, 0.75, 0.5, 0.75, 0.4688, 0.75, 0.5, 0.75, 0.5, 0.75, 0.4688, 0.75, 0.4375, 0.75, 0.4688, 0.75, 0.4688, 0.75, 0.4375, 0.75, 0.4062, 0.75, 0.4375, 0.75, 0.4375, 0.75, 0.4062, 0.75, 0.375, 0.75, 0.4062, 0.75, 0.4062, 0.75, 0.375, 0.75, 0.3438, 0.75, 0.375, 0.75, 0.375, 0.75, 0.3438, 0.75, 0.3125, 0.75, 0.3438, 0.75, 0.3438, 0.75, 0.3125, 0.75, 0.2812, 0.75, 0.3125, 0.75, 0.3125, 0.75, 0.2812, 0.75, 0.25, 0.75, 0.2812, 0.75, 0.2812, 0.75, 0.25, 0.75, 0.2188, 0.75, 0.25, 0.75, 0.25, 0.75, 0.2188, 0.75, 0.1875, 0.75, 0.2188, 0.75, 0.2188, 0.75, 0.1875, 0.75, 0.1562, 0.75, 0.1875, 0.75, 0.1875, 0.75, 0.1562, 0.75, 0.9688, 0.75, 1.0, 0.75, 1.0, 0.75, 0.9688, 0.75, 0.125, 0.75, 0.1562, 0.75, 0.1562, 0.75, 0.125, 0.75, 0.9375, 0.75, 0.9688, 0.75, 0.9688, 0.75, 0.9375, 0.75, 0.5312, 0.75, 0.5, 0.75, 0.75, 0.01, 0.7968, 0.01461, 0.4688, 0.75, 0.4375, 0.75, 0.6582, 0.02827, 0.7032, 0.01461, 0.4062, 0.75, 0.375, 0.75, 0.5803, 0.08029, 0.6167, 0.05045, 0.3438, 0.75, 0.3125, 0.75, 0.5283, 0.1582, 0.5504, 0.1167, 0.2812, 0.75, 0.25, 0.75, 0.51, 0.25, 0.5146, 0.2032, 0.2188, 0.75, 0.1875, 0.75, 0.5283, 0.3418, 0.5146, 0.2968, 0.1562, 0.75, 0.125, 0.75, 0.5803, 0.4197, 0.5504, 0.3833, 0.09375, 0.75, 0.0625, 0.75, 0.6582, 0.4717, 0.6167, 0.4496, 0.03125, 0.75, 0.0, 0.75, 0.75, 0.49, 0.7032, 0.4854, 0.625, 0.75, 0.6562, 0.75, 0.6562, 0.75, 0.625, 0.75, 0.5938, 0.75, 0.625, 0.75, 0.625, 0.75, 0.5938, 0.75, 0.5625, 0.75, 0.5938, 0.75, 0.5938, 0.75, 0.5625, 0.75, 0.5312, 0.75, 0.5625, 0.75, 0.5625, 0.75, 0.5312, 0.75, 0.5, 0.75, 0.5312, 0.75, 0.5312, 0.75, 0.5, 0.75, 0.4688, 0.75, 0.5, 0.75, 0.5, 0.75, 0.4688, 0.75, 0.4375, 0.75, 0.4688, 0.75, 0.4688, 0.75, 0.4375, 0.75, 0.4062, 0.75, 0.4375, 0.75, 0.4375, 0.75, 0.4062, 0.75, 0.375, 0.75, 0.4062, 0.75, 0.4062, 0.75, 0.375, 0.75, 0.3438, 0.75, 0.375, 0.75, 0.375, 0.75, 0.3438, 0.75, 0.3125, 0.75, 0.3438, 0.75, 0.3438, 0.75, 0.3125, 0.75, 0.2812, 0.75, 0.3125, 0.75, 0.3125, 0.75, 0.2812, 0.75, 0.25, 0.75, 0.2812, 0.75, 0.2812, 0.75, 0.25, 0.75, 0.2188, 0.75, 0.25, 0.75, 0.25, 0.75, 0.2188, 0.75, 0.5625, 0.75, 0.5938, 0.75, 0.5938, 0.75, 0.5625, 0.75, 0.5938, 0.75, 0.625, 0.75, 0.625, 0.75, 0.5938, 0.75, 0.625, 0.75, 0.6562, 0.75, 0.6562, 0.75, 0.625, 0.75, 0.6562, 0.75, 0.6875, 0.75, 0.6875, 0.75, 0.6562, 0.75, 0.6875, 0.75, 0.7188, 0.75, 0.7188, 0.75, 0.6875, 0.75, 0.7188, 0.75, 0.75, 0.75, 0.75, 0.75, 0.7188, 0.75, 0.75, 0.75, 0.7812, 0.75, 0.7812, 0.75, 0.75, 0.75, 0.7812, 0.75, 0.8125, 0.75, 0.8125, 0.75, 0.7812, 0.75, 0.8125, 0.75, 0.8438, 0.75, 0.8438, 0.75, 0.8125, 0.75, 0.0, 0.75, 0.03125, 0.75, 0.03125, 0.75, 0.0, 0.75, 0.8438, 0.75, 0.875, 0.75, 0.875, 0.75, 0.8438, 0.75, 0.03125, 0.75, 0.0625, 0.75, 0.0625, 0.75, 0.03125, 0.75, 0.875, 0.75, 0.9062, 0.75, 0.9062, 0.75, 0.875, 0.75, 0.0625, 0.75, 0.09375, 0.75, 0.09375, 0.75, 0.0625, 0.75, 0.9062, 0.75, 0.9375, 0.75, 0.9375, 0.75, 0.9062, 0.75, 0.09375, 0.75, 0.125, 0.75, 0.125, 0.75, 0.09375, 0.75, 1.0, 0.75, 1.0, 1.0, 0.9688, 1.0, 0.9688, 0.75, 0.9688, 0.75, 0.9688, 1.0, 0.9375, 1.0, 0.9375, 0.75, 0.9375, 0.75, 0.9375, 1.0, 0.9062, 1.0, 0.9062, 0.75, 0.9062, 0.75, 0.9062, 1.0, 0.875, 1.0, 0.875, 0.75, 0.875, 0.75, 0.875, 1.0, 0.8438, 1.0, 0.8438, 0.75, 0.8438, 0.75, 0.8438, 1.0, 0.8125, 1.0, 0.8125, 0.75, 0.8125, 0.75, 0.8125, 1.0, 0.7812, 1.0, 0.7812, 0.75, 0.7812, 0.75, 0.7812, 1.0, 0.75, 1.0, 0.75, 0.75, 0.75, 0.75, 0.75, 1.0, 0.7188, 1.0, 0.7188, 0.75, 0.7188, 0.75, 0.7188, 1.0, 0.6875, 1.0, 0.6875, 0.75, 0.6875, 0.75, 0.6875, 1.0, 0.6562, 1.0, 0.6562, 0.75, 0.6562, 0.75, 0.6562, 1.0, 0.625, 1.0, 0.625, 0.75, 0.625, 0.75, 0.625, 1.0, 0.5938, 1.0, 0.5938, 0.75, 0.5938, 0.75, 0.5938, 1.0, 0.5625, 1.0, 0.5625, 0.75, 0.5625, 0.75, 0.5625, 1.0, 0.5312, 1.0, 0.5312, 0.75, 0.5312, 0.75, 0.5312, 1.0, 0.5, 1.0, 0.5, 0.75, 0.5, 0.75, 0.5, 1.0, 0.4688, 1.0, 0.4688, 0.75, 0.4688, 0.75, 0.4688, 1.0, 0.4375, 1.0, 0.4375, 0.75, 0.4375, 0.75, 0.4375, 1.0, 0.4062, 1.0, 0.4062, 0.75, 0.4062, 0.75, 0.4062, 1.0, 0.375, 1.0, 0.375, 0.75, 0.375, 0.75, 0.375, 1.0, 0.3438, 1.0, 0.3438, 0.75, 0.3438, 0.75, 0.3438, 1.0, 0.3125, 1.0, 0.3125, 0.75, 0.3125, 0.75, 0.3125, 1.0, 0.2812, 1.0, 0.2812, 0.75, 0.2812, 0.75, 0.2812, 1.0, 0.25, 1.0, 0.25, 0.75, 0.25, 0.75, 0.25, 1.0, 0.2188, 1.0, 0.2188, 0.75, 0.2188, 0.75, 0.2188, 1.0, 0.1875, 1.0, 0.1875, 0.75, 0.1875, 0.75, 0.1875, 1.0, 0.1562, 1.0, 0.1562, 0.75, 0.1562, 0.75, 0.1562, 1.0, 0.125, 1.0, 0.125, 0.75, 0.125, 0.75, 0.125, 1.0, 0.09375, 1.0, 0.09375, 0.75, 0.09375, 0.75, 0.09375, 1.0, 0.0625, 1.0, 0.0625, 0.75, 0.0625, 0.75, 0.0625, 1.0, 0.03125, 1.0, 0.03125, 0.75, 0.03125, 0.75, 0.03125, 1.0, 0.0, 1.0, 0.0, 0.75, 0.6562, 0.75, 0.6875, 0.75, 0.6875, 0.75, 0.6562, 0.75, 0.6875, 0.75, 0.7188, 0.75, 0.7188, 0.75, 0.6875, 0.75, 0.7188, 0.75, 0.75, 0.75, 0.75, 0.75, 0.7188, 0.75, 0.75, 0.75, 0.7812, 0.75, 0.7812, 0.75, 0.75, 0.75, 0.7812, 0.75, 0.8125, 0.75, 0.8125, 0.75, 0.7812, 0.75, 0.8125, 0.75, 0.8438, 0.75, 0.8438, 0.75, 0.8125, 0.75, 0.0, 0.75, 0.03125, 0.75, 0.03125, 0.75, 0.0, 0.75, 0.8438, 0.75, 0.875, 0.75, 0.875, 0.75, 0.8438, 0.75, 0.03125, 0.75, 0.0625, 0.75, 0.0625, 0.75, 0.03125, 0.75, 0.875, 0.75, 0.9062, 0.75, 0.9062, 0.75, 0.875, 0.75, 0.0625, 0.75, 0.09375, 0.75, 0.09375, 0.75, 0.0625, 0.75, 0.9062, 0.75, 0.9375, 0.75, 0.9375, 0.75, 0.9062, 0.75, 0.09375, 0.75, 0.125, 0.75, 0.125, 0.75, 0.09375, 0.75, 0.9375, 0.75, 0.9688, 0.75, 0.9688, 0.75, 0.9375, 0.75, 0.125, 0.75, 0.1562, 0.75, 0.1562, 0.75, 0.125, 0.75, 0.9688, 0.75, 1.0, 0.75, 1.0, 0.75, 0.9688, 0.75, 0.1562, 0.75, 0.1875, 0.75, 0.1875, 0.75, 0.1562, 0.75, 0.1875, 0.75, 0.2188, 0.75, 0.2188, 0.75, 0.1875, 0.75, 0.9688, 1.0, 0.0, 1.0, 0.03125, 1.0, 0.0625, 1.0, 0.09375, 1.0, 0.125, 1.0, 0.1562, 1.0, 0.1875, 1.0, 0.2188, 1.0, 0.25, 1.0, 0.2812, 1.0, 0.3125, 1.0, 0.3438, 1.0, 0.375, 1.0, 0.4062, 1.0, 0.4375, 1.0, 0.4688, 1.0, 0.5, 1.0, 0.5312, 1.0, 0.5625, 1.0, 0.5938, 1.0, 0.625, 1.0, 0.6562, 1.0, 0.6875, 1.0, 0.7188, 1.0, 0.75, 1.0, 0.7812, 1.0, 0.8125, 1.0, 0.8438, 1.0, 0.875, 1.0, 0.9062, 1.0, 0.9375, 1.0])
me_x.use_remesh_fix_poles = True
me_x.use_remesh_preserve_attributes = False
me_x.use_mirror_vertex_groups = False
me_x.update()

# ---- objects
ob_motor_top_ring = bpy.data.objects.new('Motor Top Ring', me_cylinder_003)
ob_main_body___01 = bpy.data.objects.new('Main Body - 01', me_cylinder_001)
ob_cut__main___center_24mm = bpy.data.objects.new('[CUT] Main - Center 24mm', me_cylinder)
ob_ref__45_degree__scale_x__1 = bpy.data.objects.new('[REF] 45 degree, Scale X -1', None)
ob_union__main___part_01 = bpy.data.objects.new('[UNION] Main - Part 01', me_cube)
ob_ref__113_degree = bpy.data.objects.new('[REF] 113 degree', None)
ob_union__motor_joiner = bpy.data.objects.new('[UNION] Motor Joiner', me_cylinder_002)
ob_nut = bpy.data.objects.new('Nut', me_001)
ob_screw = bpy.data.objects.new('Screw', me_x)

# ---- transforms, parenting, visibility, modifiers, constraints
ob_motor_top_ring.location = (33.47, 16.6, 2.5)
ob_motor_top_ring.lineart.crease_threshold = 0.0
ob_main_body___01.location = (0.0, 0.0, 0.0)
ob_main_body___01.lineart.crease_threshold = 0.0
_m = ob_main_body___01.modifiers.new('+ Part 01', 'BOOLEAN')
_m.object = ob_union__main___part_01
_m.operation = 'UNION'
_m = ob_main_body___01.modifiers.new('- Center', 'BOOLEAN')
_m.object = ob_cut__main___center_24mm
_m = ob_main_body___01.modifiers.new('- Screw', 'BOOLEAN')
_m.object = ob_screw
ob_cut__main___center_24mm.location = (0.0, 0.0, 0.0)
ob_cut__main___center_24mm.lineart.crease_threshold = 0.0
ob_ref__45_degree__scale_x__1.location = (0.0, 0.0, 0.0)
ob_ref__45_degree__scale_x__1.rotation_euler = (0.0, -0.0, 0.7854)
ob_ref__45_degree__scale_x__1.scale = (-1.0, 1.0, 1.0)
ob_ref__45_degree__scale_x__1.lineart.crease_threshold = 0.0
ob_union__main___part_01.location = (0.0, 0.0, 0.0)
ob_union__main___part_01.lineart.crease_threshold = 0.0
_m = ob_union__main___part_01.modifiers.new('+ Motor Joiner', 'BOOLEAN')
_m.object = ob_union__motor_joiner
_m.operation = 'UNION'
_m = ob_union__main___part_01.modifiers.new('Array', 'ARRAY')
_m.use_relative_offset = False
_m.relative_offset_displace = (0.0, 0.0, 0.0)
_m.use_object_offset = True
_m.offset_object = ob_ref__45_degree__scale_x__1
ob_ref__113_degree.location = (0.0, 0.0, 0.0)
ob_ref__113_degree.rotation_euler = (0.0, -0.0, 1.822)
ob_ref__113_degree.lineart.crease_threshold = 0.0
ob_union__motor_joiner.location = (0.0, 0.0, 0.0)
ob_union__motor_joiner.lineart.crease_threshold = 0.0
ob_nut.location = (0.0, 0.0, 0.0)
ob_nut.lineart.crease_threshold = 0.0
ob_screw.location = (0.0, 0.0, 0.0)
ob_screw.lineart.crease_threshold = 0.0
_m = ob_screw.modifiers.new('Array', 'ARRAY')
_m.count = 3
_m.use_relative_offset = False
_m.use_object_offset = True
_m.offset_object = ob_ref__113_degree

# ---- collection membership
scene.collection.objects.link(ob_motor_top_ring)
col_main.objects.link(ob_main_body___01)
col_main___parts.objects.link(ob_cut__main___center_24mm)
col_main___parts.objects.link(ob_ref__45_degree__scale_x__1)
col_main___parts.objects.link(ob_union__main___part_01)
col_main___parts.objects.link(ob_ref__113_degree)
col_main___parts.objects.link(ob_union__motor_joiner)
col_cut__screw_nut_01.objects.link(ob_nut)
col_cut__screw_nut_01.objects.link(ob_screw)

# ---- scene / render settings (as saved in the file)
scene.frame_start = 1; scene.frame_end = 250; scene.frame_set(48)
scene.render.engine = 'BLENDER_EEVEE_NEXT'
scene.cycles.use_denoising = False
scene.cycles.samples = 128
scene.cycles.sampling_pattern = 'TABULATED_SOBOL'
scene.cycles.use_adaptive_sampling = False
scene.cycles.use_light_tree = False
scene.view_settings.view_transform = 'Filmic'
scene.unit_settings.scale_length = 0.001
bpy.context.view_layer.update()

# ---- added for rendering (the .blend has no active camera and no usable light): camera, sun
cam_auto = bpy.data.cameras.new('AutoCamera')
cam_auto.lens = 50.0
cam_auto.sensor_width = 36.0
cam_auto.clip_end = 1377.72
ob_auto_camera = bpy.data.objects.new('AutoCamera', cam_auto)
scene.collection.objects.link(ob_auto_camera)
ob_auto_camera.location = (83.4038, -97.7368, 63.6495)
ob_auto_camera.rotation_euler = (1.09748, -7.21219e-08, 0.694738)
scene.camera = ob_auto_camera
light_auto_sun = bpy.data.lights.new('AutoSun', 'SUN')
light_auto_sun.energy = 3.0
light_auto_sun.angle = 0.0523599
ob_auto_sun = bpy.data.objects.new('AutoSun', light_auto_sun)
scene.collection.objects.link(ob_auto_sun)
ob_auto_sun.rotation_euler = (0.872665, 0.174533, 0.523599)
bpy.context.view_layer.update()
